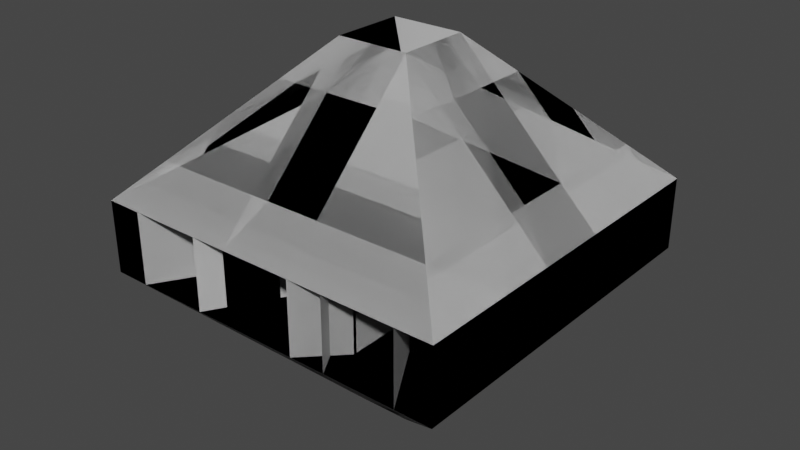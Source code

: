 # Source: Tiles3D.blend  (saved by Blender 3.5.10; exported with 4.5.12 LTS)
import bpy
from mathutils import Matrix  # noqa: F401  (used for matrix-valued properties, if any)

bpy.ops.wm.read_factory_settings(use_empty=True)
scene = bpy.context.scene
scene.name = 'Scene'

# ---- collections
col_templates = bpy.data.collections.new('_Templates'); scene.collection.children.link(col_templates)
col_t_009 = bpy.data.collections.new('T.009'); col_templates.children.link(col_t_009)
col_t_000 = bpy.data.collections.new('T.000'); scene.collection.children.link(col_t_000)
col_t_001 = bpy.data.collections.new('T.001'); scene.collection.children.link(col_t_001)
col_t_019 = bpy.data.collections.new('T.019'); scene.collection.children.link(col_t_019)
col_t_020 = bpy.data.collections.new('T.020'); scene.collection.children.link(col_t_020)
col_t_002 = bpy.data.collections.new('T.002'); scene.collection.children.link(col_t_002)
col_t_036 = bpy.data.collections.new('T.036'); scene.collection.children.link(col_t_036)
col_t_037 = bpy.data.collections.new('T.037'); scene.collection.children.link(col_t_037)
col_t_003 = bpy.data.collections.new('T.003'); scene.collection.children.link(col_t_003)
col_t_029 = bpy.data.collections.new('T.029'); scene.collection.children.link(col_t_029)
col_t_031 = bpy.data.collections.new('T.031'); scene.collection.children.link(col_t_031)
col_t_035 = bpy.data.collections.new('T.035'); scene.collection.children.link(col_t_035)
col_t_032 = bpy.data.collections.new('T.032'); scene.collection.children.link(col_t_032)
col_t_034 = bpy.data.collections.new('T.034'); scene.collection.children.link(col_t_034)
col_t_033 = bpy.data.collections.new('T.033'); scene.collection.children.link(col_t_033)
col_t_030 = bpy.data.collections.new('T.030'); scene.collection.children.link(col_t_030)
col_t_004 = bpy.data.collections.new('T.004'); scene.collection.children.link(col_t_004)
col_t_005 = bpy.data.collections.new('T.005'); scene.collection.children.link(col_t_005)
col_t_021 = bpy.data.collections.new('T.021'); scene.collection.children.link(col_t_021)
col_t_006 = bpy.data.collections.new('T.006'); scene.collection.children.link(col_t_006)
col_t_007 = bpy.data.collections.new('T.007'); scene.collection.children.link(col_t_007)
col_t_022 = bpy.data.collections.new('T.022'); scene.collection.children.link(col_t_022)
col_t_008 = bpy.data.collections.new('T.008'); scene.collection.children.link(col_t_008)
col_t_010 = bpy.data.collections.new('T.010'); scene.collection.children.link(col_t_010)
col_t_011 = bpy.data.collections.new('T.011'); scene.collection.children.link(col_t_011)
col_t_012 = bpy.data.collections.new('T.012'); scene.collection.children.link(col_t_012)
col_t_013 = bpy.data.collections.new('T.013'); scene.collection.children.link(col_t_013)
col_t_023 = bpy.data.collections.new('T.023'); scene.collection.children.link(col_t_023)
col_t_026 = bpy.data.collections.new('T.026'); scene.collection.children.link(col_t_026)
col_t_025 = bpy.data.collections.new('T.025'); scene.collection.children.link(col_t_025)
col_t_024 = bpy.data.collections.new('T.024'); scene.collection.children.link(col_t_024)
col_t_014 = bpy.data.collections.new('T.014'); scene.collection.children.link(col_t_014)
col_t_015 = bpy.data.collections.new('T.015'); scene.collection.children.link(col_t_015)
col_t_016 = bpy.data.collections.new('T.016'); scene.collection.children.link(col_t_016)
col_t_027 = bpy.data.collections.new('T.027'); scene.collection.children.link(col_t_027)
col_t_028 = bpy.data.collections.new('T.028'); scene.collection.children.link(col_t_028)
col_t_017 = bpy.data.collections.new('T.017'); scene.collection.children.link(col_t_017)
col_t_018 = bpy.data.collections.new('T.018'); scene.collection.children.link(col_t_018)

# ---- world
world_world = bpy.data.worlds.new('World'); scene.world = world_world
world_world.use_nodes = True; world_world.node_tree.nodes.clear()
_N = world_world.node_tree.nodes; _L = world_world.node_tree.links
n0 = _N.new('ShaderNodeOutputWorld'); n0.name = 'World Output'; n0.location = (300, 300)
n1 = _N.new('ShaderNodeBackground'); n1.name = 'Background'; n1.location = (10, 300)
n1.inputs[0].default_value = (0.05088, 0.05088, 0.05088, 1.0)
_L.new(n1.outputs[0], n0.inputs[0])
n0.is_active_output = True
world_world.color = (0.05088, 0.05088, 0.05088)
world_world.use_sun_shadow = False
world_world.sun_shadow_jitter_overblur = 0.0

# ---- meshes
me_cube_015 = bpy.data.meshes.new('Cube.015')
me_cube_015.from_pydata([(-0.5, -2.5, -0.5), (-0.5, -2.5, 0.5), (-0.5, 2.5, -0.5), (-0.5, 2.5, 0.5), (0.5, -2.5, -0.5), (0.5, -2.5, 0.5), (0.5, 2.5, -0.5), (0.5, 2.5, 0.5), (-0.5, -0.5, -0.5), (0.5, -0.5, -0.5), (-0.5, -0.5, 0.5), (0.5, -0.5, 0.5), (-0.5, 0.5, -0.5), (0.5, 0.5, -0.5), (-0.5, 0.5, 0.5), (0.5, 0.5, 0.5), (2.5, -0.5, -0.5), (2.5, -0.5, 0.5), (-2.5, -0.5, -0.5), (-2.5, -0.5, 0.5), (2.5, 0.5, -0.5), (2.5, 0.5, 0.5), (-2.5, 0.5, -0.5), (-2.5, 0.5, 0.5)], [(2, 3), (0, 1), (3, 7), (1, 5), (2, 6), (0, 4), (4, 5), (6, 7), (10, 11), (8, 9), (11, 15), (9, 13), (10, 14), (8, 12), (12, 13), (14, 15), (18, 19), (16, 17), (19, 23), (17, 21), (18, 22), (16, 20), (20, 21), (22, 23)], [])
_uv = me_cube_015.uv_layers.new(name='UVMap')
_uv.uv.foreach_set('vector', [])
me_cube_015.update()
me_cube_021 = bpy.data.meshes.new('Cube.021')
me_cube_021.from_pydata([(-0.5, -0.5, 0.5), (0.5, -0.5, 0.5), (-0.5, 0.5, 0.5), (0.5, 0.5, 0.5), (-0.5, -0.5, 2.5), (0.5, -0.5, 2.5), (-0.5, 0.5, 2.5), (0.5, 0.5, 2.5)], [], [(2, 0, 4, 6), (1, 0, 4, 5), (3, 2, 6, 7), (3, 1, 5, 7)])
_uv = me_cube_021.uv_layers.new(name='UVMap')
_uv.uv.foreach_set('vector', [0.0, 0.0, 0.0, 0.0, 0.0, 0.0, 0.0, 0.0, 0.0, 0.0, 0.0, 0.0, 0.0, 0.0, 0.0, 0.0, 0.0, 0.0, 0.0, 0.0, 0.0, 0.0, 0.0, 0.0, 0.0, 0.0, 0.0, 0.0, 0.0, 0.0, 0.0, 0.0])
me_cube_021.update()
me_cube_010 = bpy.data.meshes.new('Cube.010')
me_cube_010.from_pydata([(-2.5, 0.5, -0.5), (-2.5, 0.5, 0.5), (-2.0, 2.5, -0.5), (-2.0, 2.5, 0.5), (-2.5, -0.5, -0.5), (-2.5, -0.5, 0.5), (-1.0, 2.5, -0.5), (-1.0, 2.5, 0.5), (-1.974, 1.833, -0.5), (-2.201, 0.9716, -0.5), (-2.201, 0.9716, 0.5), (-1.974, 1.833, 0.5), (-1.79, 0.3498, -0.5), (-1.307, 1.5, -0.5), (-1.307, 1.5, 0.5), (-1.79, 0.3498, 0.5), (-2.047, 1.375, -0.5), (-2.047, 1.375, 0.5), (-1.464, 0.9523, -0.5), (-1.464, 0.9523, 0.5)], [], [(8, 11, 3, 2), (12, 15, 5, 4), (9, 12, 4, 0), (15, 10, 1, 5), (7, 3, 11, 14), (19, 17, 10, 15), (2, 6, 13, 8), (16, 18, 12, 9), (6, 7, 14, 13), (18, 19, 15, 12), (0, 1, 10, 9), (16, 17, 11, 8), (9, 10, 17, 16), (13, 14, 19, 18), (8, 13, 18, 16), (14, 11, 17, 19)])
_uv = me_cube_010.uv_layers.new(name='UVMap')
_uv.uv.foreach_set('vector', [0.375, 0.1667, 0.625, 0.1667, 0.625, 0.25, 0.375, 0.25, 0.375, 0.6667, 0.625, 0.6667, 0.625, 0.75, 0.375, 0.75, 0.125, 0.6667, 0.375, 0.6667, 0.375, 0.75, 0.125, 0.75, 0.625, 0.6667, 0.875, 0.6667, 0.875, 0.75, 0.625, 0.75, 0.625, 0.5, 0.875, 0.5, 0.875, 0.5833, 0.625, 0.5833, 0.625, 0.625, 0.875, 0.625, 0.875, 0.6667, 0.625, 0.6667, 0.125, 0.5, 0.375, 0.5, 0.375, 0.5833, 0.125, 0.5833, 0.125, 0.625, 0.375, 0.625, 0.375, 0.6667, 0.125, 0.6667, 0.375, 0.5, 0.625, 0.5, 0.625, 0.5833, 0.375, 0.5833, 0.375, 0.625, 0.625, 0.625, 0.625, 0.6667, 0.375, 0.6667, 0.375, 0.0, 0.625, 0.0, 0.625, 0.08333, 0.375, 0.08333, 0.375, 0.125, 0.625, 0.125, 0.625, 0.1667, 0.375, 0.1667, 0.375, 0.08333, 0.625, 0.08333, 0.625, 0.125, 0.375, 0.125, 0.375, 0.5833, 0.625, 0.5833, 0.625, 0.625, 0.375, 0.625, 0.125, 0.5833, 0.375, 0.5833, 0.375, 0.625, 0.125, 0.625, 0.625, 0.5833, 0.875, 0.5833, 0.875, 0.625, 0.625, 0.625])
me_cube_010.update()
me_cube_002 = bpy.data.meshes.new('Cube.002')
me_cube_002.from_pydata([(-2.5, -2.5, -0.5), (-2.5, -2.5, 0.5), (-2.5, 2.5, -0.5), (-2.5, 2.5, 0.5), (2.5, -2.5, -0.5), (2.5, -2.5, 0.5), (2.5, 2.5, -0.5), (2.5, 2.5, 0.5)], [], [(0, 1, 3, 2), (6, 7, 5, 4), (2, 6, 4, 0), (7, 3, 1, 5)])
_uv = me_cube_002.uv_layers.new(name='UVMap')
_uv.uv.foreach_set('vector', [0.375, 0.0, 0.625, 0.0, 0.625, 0.25, 0.375, 0.25, 0.375, 0.5, 0.625, 0.5, 0.625, 0.75, 0.375, 0.75, 0.125, 0.5, 0.375, 0.5, 0.375, 0.75, 0.125, 0.75, 0.625, 0.5, 0.875, 0.5, 0.875, 0.75, 0.625, 0.75])
me_cube_002.update()
me_cube_001 = bpy.data.meshes.new('Cube.001')
me_cube_001.from_pydata([(-2.5, -2.5, -0.5), (-2.5, -2.5, 0.5), (-2.5, 2.5, -0.5), (-2.5, 2.5, 0.5), (2.5, -2.5, -0.5), (2.5, -2.5, 0.5), (2.5, 2.5, -0.5), (2.5, 2.5, 0.5), (-0.5, 0.5, -2.5), (0.5, 0.5, -2.5), (-0.5, -0.5, -2.5), (0.5, -0.5, -2.5), (-0.5, 0.5, 2.5), (-0.5, -0.5, 2.5), (0.5, -0.5, 2.5), (0.5, 0.5, 2.5)], [(3, 12), (1, 13)], [(0, 1, 3, 2), (6, 7, 5, 4), (9, 8, 2, 6), (6, 4, 11, 9), (14, 5, 7, 15), (15, 7, 3, 1, 5, 14, 13, 12), (0, 2, 8, 10), (4, 0, 10, 11)])
_uv = me_cube_001.uv_layers.new(name='UVMap')
_uv.uv.foreach_set('vector', [0.375, 0.0, 0.625, 0.0, 0.625, 0.25, 0.375, 0.25, 0.375, 0.5, 0.625, 0.5, 0.625, 0.75, 0.375, 0.75, 0.275, 0.6, 0.225, 0.6, 0.0, 0.0, 0.375, 0.5, 0.375, 0.5, 0.375, 0.75, 0.275, 0.65, 0.275, 0.6, 0.725, 0.65, 0.625, 0.75, 0.625, 0.5, 0.725, 0.6, 0.725, 0.6, 0.625, 0.5, 0.875, 0.5, 0.875, 0.75, 0.625, 0.75, 0.725, 0.65, 0.775, 0.65, 0.775, 0.6, 0.375, 0.0, 0.0, 0.0, 0.225, 0.6, 0.225, 0.65, 0.375, 0.75, 0.375, 0.0, 0.225, 0.65, 0.275, 0.65])
me_cube_001.update()
me_cube_003 = bpy.data.meshes.new('Cube.003')
me_cube_003.from_pydata([(-0.5, -2.5, -0.5), (-0.5, -2.5, 0.5), (-0.5, 2.5, -0.5), (-0.5, 2.5, 0.5), (0.5, -2.5, -0.5), (0.5, -2.5, 0.5), (0.5, 2.5, -0.5), (0.5, 2.5, 0.5)], [], [(0, 1, 3, 2), (6, 7, 5, 4), (2, 6, 4, 0), (7, 3, 1, 5)])
_uv = me_cube_003.uv_layers.new(name='UVMap')
_uv.uv.foreach_set('vector', [0.375, 0.0, 0.625, 0.0, 0.625, 0.25, 0.375, 0.25, 0.375, 0.5, 0.625, 0.5, 0.625, 0.75, 0.375, 0.75, 0.125, 0.5, 0.375, 0.5, 0.375, 0.75, 0.125, 0.75, 0.625, 0.5, 0.875, 0.5, 0.875, 0.75, 0.625, 0.75])
me_cube_003.update()
me_cube_032 = bpy.data.meshes.new('Cube.032')
me_cube_032.from_pydata([(0.5, 2.5, -0.5), (-2.5, 0.5, -0.5), (0.5, 2.5, 0.5), (-2.5, 0.5, 0.5), (0.5, -2.5, -0.5), (0.5, -2.5, 0.5), (-0.5, 2.5, -0.5), (-2.5, -0.5, -0.5), (-0.5, 2.5, 0.5), (-2.5, -0.5, 0.5), (-0.5, -2.5, -0.5), (-0.5, -2.5, 0.5), (-1.167, 1.833, -0.5), (-1.833, 1.167, -0.5), (-1.833, 1.167, 0.5), (-1.167, 1.833, 0.5), (-1.5, 0.5, -0.5), (-0.5, 1.5, -0.5), (-0.5, 1.5, 0.5), (-1.5, 0.5, 0.5)], [], [(0, 2, 5, 4), (17, 10, 11, 18), (4, 10, 17, 0), (17, 6, 0), (18, 11, 5, 2), (18, 2, 8), (12, 15, 8, 6), (16, 19, 9, 7), (13, 16, 7, 1), (19, 14, 3, 9), (8, 15, 18), (15, 14, 19, 18), (12, 6, 17), (12, 17, 16, 13), (18, 19, 16, 17), (1, 3, 14, 13), (13, 14, 15, 12)])
me_cube_032.polygons.foreach_set('material_index', [0, 0, 0, 0, 0, 0, 3456, 3456, 3456, 3456, 3456, 3456, 3456, 3456, 3456, 3456, 3456])
_uv = me_cube_032.uv_layers.new(name='UVMap')
_uv.uv.foreach_set('vector', [0.375, 0.0, 0.625, 0.0, 0.625, 0.25, 0.375, 0.25, 0.375, 0.7, 0.375, 0.5, 0.625, 0.5, 0.625, 0.7, 0.125, 0.5, 0.375, 0.5, 0.375, 0.7, 0.125, 0.75, 0.375, 0.7, 0.375, 0.75, 0.125, 0.75, 0.625, 0.7, 0.625, 0.5, 0.875, 0.5, 0.875, 0.75, 0.625, 0.7, 0.875, 0.75, 0.625, 0.75, 0.375, 0.1667, 0.625, 0.1667, 0.625, 0.25, 0.375, 0.25, 0.375, 0.6667, 0.625, 0.6667, 0.625, 0.75, 0.375, 0.75, 0.125, 0.6667, 0.375, 0.6667, 0.375, 0.75, 0.125, 0.75, 0.625, 0.6667, 0.875, 0.6667, 0.875, 0.75, 0.625, 0.75, 0.875, 0.5, 0.875, 0.5833, 0.625, 0.5833, 0.875, 0.5833, 0.875, 0.6667, 0.625, 0.6667, 0.625, 0.5833, 0.125, 0.5833, 0.125, 0.5, 0.375, 0.5833, 0.125, 0.5833, 0.375, 0.5833, 0.375, 0.6667, 0.125, 0.6667, 0.625, 0.5833, 0.625, 0.6667, 0.375, 0.6667, 0.375, 0.5833, 0.375, 0.0, 0.625, 0.0, 0.625, 0.08333, 0.375, 0.08333, 0.375, 0.08333, 0.625, 0.08333, 0.625, 0.1667, 0.375, 0.1667])
me_cube_032.update()
me_cube_039 = bpy.data.meshes.new('Cube.039')
me_cube_039.from_pydata([(0.5, 2.5, -0.5), (-2.5, 0.5, -0.5), (0.5, 2.5, 0.5), (-2.5, 0.5, 0.5), (2.5, -2.5, -0.5), (2.5, -2.5, 0.5), (-0.5, 2.5, -0.5), (-2.5, -0.5, -0.5), (-0.5, 2.5, 0.5), (-2.5, -0.5, 0.5), (-2.5, -2.5, -0.5), (-2.5, -2.5, 0.5), (-1.167, 1.833, -0.5), (-1.833, 1.167, -0.5), (-1.833, 1.167, 0.5), (-1.167, 1.833, 0.5), (-1.5, 0.5, -0.5), (-1.456, -0.4117, -0.5), (-1.456, -0.4117, 0.5), (-1.5, 0.5, 0.5)], [], [(0, 2, 5, 4), (17, 10, 11, 18), (4, 10, 17, 0), (17, 6, 0), (18, 11, 5, 2), (18, 2, 8), (12, 15, 8, 6), (16, 19, 9, 7), (13, 16, 7, 1), (19, 14, 3, 9), (8, 15, 18), (15, 14, 19, 18), (12, 6, 17), (12, 17, 16, 13), (18, 19, 16, 17), (1, 3, 14, 13), (13, 14, 15, 12)])
me_cube_039.polygons.foreach_set('material_index', [0, 0, 0, 0, 0, 0, 3456, 3456, 3456, 3456, 3456, 3456, 3456, 3456, 3456, 3456, 3456])
_uv = me_cube_039.uv_layers.new(name='UVMap')
_uv.uv.foreach_set('vector', [0.375, 0.0, 0.625, 0.0, 0.625, 0.25, 0.375, 0.25, 0.375, 0.6044, 0.375, 0.5, 0.625, 0.5, 0.625, 0.6044, 0.125, 0.5, 0.375, 0.5, 0.375, 0.6044, 0.125, 0.75, 0.375, 0.6044, 0.375, 0.75, 0.125, 0.75, 0.625, 0.6044, 0.625, 0.5, 0.875, 0.5, 0.875, 0.75, 0.625, 0.6044, 0.875, 0.75, 0.625, 0.75, 0.375, 0.1667, 0.625, 0.1667, 0.625, 0.25, 0.375, 0.25, 0.375, 0.6667, 0.625, 0.6667, 0.625, 0.75, 0.375, 0.75, 0.125, 0.6667, 0.375, 0.6667, 0.375, 0.75, 0.125, 0.75, 0.625, 0.6667, 0.875, 0.6667, 0.875, 0.75, 0.625, 0.75, 0.875, 0.5, 0.875, 0.5833, 0.625, 0.7028, 0.875, 0.5833, 0.875, 0.6667, 0.625, 0.6667, 0.625, 0.7028, 0.125, 0.5833, 0.125, 0.5, 0.375, 0.7028, 0.125, 0.5833, 0.375, 0.7028, 0.375, 0.6667, 0.125, 0.6667, 0.625, 0.7028, 0.625, 0.6667, 0.375, 0.6667, 0.375, 0.7028, 0.375, 0.0, 0.625, 0.0, 0.625, 0.08333, 0.375, 0.08333, 0.375, 0.08333, 0.625, 0.08333, 0.625, 0.1667, 0.375, 0.1667])
me_cube_039.update()
me_cube_004 = bpy.data.meshes.new('Cube.004')
me_cube_004.from_pydata([(1.0, -2.5, -0.5), (1.0, -2.5, 0.5), (-0.5, 2.5, -0.5), (-0.5, 2.5, 0.5), (2.0, -2.5, -0.5), (2.0, -2.5, 0.5), (0.5, 2.5, -0.5), (0.5, 2.5, 0.5), (-0.5, 0.0, -0.5), (-0.5, 0.0, 0.5), (0.5, 0.0, -0.5), (0.5, 0.0, 0.5), (-2.0, -2.5, -0.5), (-2.0, -2.5, 0.5), (-1.0, -2.5, -0.5), (-1.0, -2.5, 0.5), (0.0, -0.8066, 0.5), (0.0, -0.8066, -0.5)], [], [(8, 9, 3, 2), (7, 3, 9, 11), (2, 6, 10, 8), (6, 7, 11, 10), (11, 9, 16), (15, 16, 9, 13), (14, 17, 16, 15), (0, 1, 16, 17), (1, 5, 11, 16), (4, 10, 11, 5), (0, 17, 10, 4), (14, 12, 8, 17), (12, 13, 9, 8), (8, 10, 17)])
_uv = me_cube_004.uv_layers.new(name='UVMap')
_uv.uv.foreach_set('vector', [0.375, 0.125, 0.625, 0.125, 0.625, 0.25, 0.375, 0.25, 0.625, 0.5, 0.875, 0.5, 0.875, 0.625, 0.625, 0.625, 0.125, 0.5, 0.375, 0.5, 0.375, 0.625, 0.125, 0.625, 0.375, 0.5, 0.625, 0.5, 0.625, 0.625, 0.375, 0.625, 0.625, 0.625, 0.875, 0.625, 0.0, 0.0, 0.0, 0.0, 0.0, 0.0, 0.875, 0.625, 0.0, 0.0, 0.0, 0.0, 0.0, 0.0, 0.0, 0.0, 0.0, 0.0, 0.0, 0.0, 0.0, 0.0, 0.0, 0.0, 0.0, 0.0, 0.0, 0.0, 0.0, 0.0, 0.625, 0.625, 0.0, 0.0, 0.0, 0.0, 0.375, 0.625, 0.625, 0.625, 0.0, 0.0, 0.0, 0.0, 0.0, 0.0, 0.375, 0.625, 0.0, 0.0, 0.0, 0.0, 0.0, 0.0, 0.0, 0.0, 0.0, 0.0, 0.0, 0.0, 0.0, 0.0, 0.625, 0.125, 0.0, 0.0, 0.0, 0.0, 0.375, 0.625, 0.0, 0.0])
me_cube_004.update()
me_cube_022 = bpy.data.meshes.new('Cube.022')
me_cube_022.from_pydata([(2.5, -0.5, -0.5), (2.5, -0.5, 0.5), (-0.5, 2.5, -0.5), (-0.5, 2.5, 0.5), (2.5, 0.5, -0.5), (2.5, 0.5, 0.5), (0.5, 2.5, -0.5), (0.5, 2.5, 0.5), (-0.5, 2.0, -0.5), (-0.5, 2.0, 0.5), (0.5, 2.0, -0.5), (0.5, 2.0, 0.5), (-2.5, 0.5, -0.5), (-2.5, 0.5, 0.5), (-2.5, -0.5, -0.5), (-2.5, -0.5, 0.5), (0.0, 1.193, 0.5), (0.0, 1.193, -0.5), (-1.5, 1.5, 0.5), (-1.5, 1.5, -0.5), (-1.25, 0.5967, 0.5), (-1.25, 0.5967, -0.5), (1.5, 1.5, -0.5), (1.5, 1.5, 0.5), (1.25, 0.5967, 0.5), (1.25, 0.5967, -0.5), (-0.5, -2.5, -0.5), (-0.5, -2.5, 0.5), (0.5, -2.5, -0.5), (0.5, -2.5, 0.5)], [], [(8, 9, 3, 2), (7, 3, 9, 11), (2, 6, 10, 8), (6, 7, 11, 10), (11, 9, 16), (20, 16, 9, 18), (24, 23, 11, 16), (22, 10, 11, 23), (25, 17, 10, 22), (21, 19, 8, 17), (19, 18, 9, 8), (8, 10, 17), (12, 13, 18, 19), (14, 12, 19, 21), (14, 21, 20, 15), (15, 20, 18, 13), (0, 25, 22, 4), (4, 22, 23, 5), (1, 5, 23, 24), (0, 1, 24, 25), (27, 29, 24, 16, 20), (26, 21, 17, 25, 28), (26, 27, 20, 21), (24, 29, 28, 25)])
_uv = me_cube_022.uv_layers.new(name='UVMap')
_uv.uv.foreach_set('vector', [0.375, 0.125, 0.625, 0.125, 0.625, 0.25, 0.375, 0.25, 0.625, 0.5, 0.875, 0.5, 0.875, 0.625, 0.625, 0.625, 0.125, 0.5, 0.375, 0.5, 0.375, 0.625, 0.125, 0.625, 0.375, 0.5, 0.625, 0.5, 0.625, 0.625, 0.375, 0.625, 0.625, 0.625, 0.875, 0.625, 0.0, 0.0, 0.0, 0.0, 0.0, 0.0, 0.875, 0.625, 0.4375, 0.3125, 0.0, 0.0, 0.3125, 0.3125, 0.625, 0.625, 0.0, 0.0, 0.1875, 0.3125, 0.375, 0.625, 0.625, 0.625, 0.3125, 0.3125, 0.0, 0.0, 0.0, 0.0, 0.375, 0.625, 0.1875, 0.3125, 0.0, 0.0, 0.0, 0.0, 0.0, 0.0, 0.0, 0.0, 0.0, 0.0, 0.3125, 0.0625, 0.625, 0.125, 0.0, 0.0, 0.0, 0.0, 0.375, 0.625, 0.0, 0.0, 0.0, 0.0, 0.0, 0.0, 0.3125, 0.0625, 0.0, 0.0, 0.0, 0.0, 0.0, 0.0, 0.0, 0.0, 0.0, 0.0, 0.0, 0.0, 0.0, 0.0, 0.0, 0.0, 0.0, 0.0, 0.0, 0.0, 0.0, 0.0, 0.4375, 0.3125, 0.0, 0.0, 0.0, 0.0, 0.0, 0.0, 0.1875, 0.3125, 0.0, 0.0, 0.0, 0.0, 0.1875, 0.3125, 0.3125, 0.3125, 0.0, 0.0, 0.0, 0.0, 0.0, 0.0, 0.3125, 0.3125, 0.0, 0.0, 0.0, 0.0, 0.0, 0.0, 0.0, 0.0, 0.0, 0.0, 0.0, 0.0, 0.0, 0.0, 0.0, 0.0, 0.0, 0.0, 0.0, 0.0, 0.0, 0.0, 0.0, 0.0, 0.0, 0.0, 0.0, 0.0, 0.0, 0.0, 0.0, 0.0, 0.0, 0.0, 0.0, 0.0, 0.0, 0.0, 0.0, 0.0, 0.0, 0.0, 0.0, 0.0, 0.0, 0.0])
me_cube_022.update()
me_cube_033 = bpy.data.meshes.new('Cube.033')
me_cube_033.from_pydata([(2.5, -0.5, -0.5), (2.5, -0.5, 0.5), (-0.5, 2.5, -0.5), (-0.5, 2.5, 0.5), (2.5, 0.5, -0.5), (2.5, 0.5, 0.5), (0.5, 2.5, -0.5), (0.5, 2.5, 0.5), (-0.5, 2.0, -0.5), (-0.5, 2.0, 0.5), (0.5, 2.0, -0.5), (0.5, 2.0, 0.5), (-2.5, 0.5, -0.5), (-2.5, 0.5, 0.5), (-2.5, -0.5, -0.5), (-2.5, -0.5, 0.5), (0.0, 1.193, 1.758), (0.0, 0.2058, 0.4639), (-1.5, 1.5, 0.5), (-1.5, 1.5, -0.5), (-1.25, 0.5967, 0.5), (-1.25, 0.5967, -0.5), (1.5, 1.5, -0.5), (1.5, 1.5, 0.5), (1.25, 0.5967, 0.5), (1.25, 0.5967, -0.5), (-0.5, -0.5, 2.5), (-0.5, 0.5, 2.5), (0.5, -0.5, 2.5), (0.5, 0.5, 2.5), (0.0, 2.1, 0.7123), (0.0, 2.5, 0.5)], [(8, 21), (10, 25)], [(8, 9, 3, 2), (31, 30, 11, 7), (2, 6, 10, 8), (6, 7, 11, 10), (30, 16, 11), (20, 16, 9, 18), (24, 23, 11, 16), (22, 10, 11, 23), (25, 17, 10, 22), (21, 19, 8, 17), (19, 18, 9, 8), (8, 10, 17), (12, 13, 18, 19), (14, 12, 19, 21), (14, 21, 20, 15), (15, 20, 18, 13), (0, 25, 22, 4), (4, 22, 23, 5), (1, 5, 23, 24), (0, 1, 24, 25), (26, 17, 28), (20, 21, 26), (29, 28, 24), (24, 16, 29), (20, 27, 16), (27, 29, 16), (17, 25, 28), (21, 17, 26), (16, 30, 9), (3, 9, 30, 31), (27, 20, 26), (25, 24, 28)])
_uv = me_cube_033.uv_layers.new(name='UVMap')
_uv.uv.foreach_set('vector', [0.375, 0.125, 0.625, 0.125, 0.625, 0.25, 0.375, 0.25, 0.0, 0.0, 0.75, 0.625, 0.625, 0.625, 0.625, 0.5, 0.125, 0.5, 0.375, 0.5, 0.375, 0.625, 0.125, 0.625, 0.375, 0.5, 0.625, 0.5, 0.625, 0.625, 0.375, 0.625, 0.75, 0.625, 0.0, 0.0, 0.625, 0.625, 0.0, 0.0, 0.0, 0.0, 0.875, 0.625, 0.4375, 0.3125, 0.0, 0.0, 0.3125, 0.3125, 0.625, 0.625, 0.0, 0.0, 0.1875, 0.3125, 0.375, 0.625, 0.625, 0.625, 0.3125, 0.3125, 0.0, 0.0, 0.0, 0.0, 0.375, 0.625, 0.1875, 0.3125, 0.0, 0.0, 0.0, 0.0, 0.0, 0.0, 0.0, 0.0, 0.0, 0.0, 0.3125, 0.0625, 0.625, 0.125, 0.0, 0.0, 0.0, 0.0, 0.375, 0.625, 0.0, 0.0, 0.0, 0.0, 0.0, 0.0, 0.3125, 0.0625, 0.0, 0.0, 0.0, 0.0, 0.0, 0.0, 0.0, 0.0, 0.0, 0.0, 0.0, 0.0, 0.0, 0.0, 0.0, 0.0, 0.0, 0.0, 0.0, 0.0, 0.0, 0.0, 0.4375, 0.3125, 0.0, 0.0, 0.0, 0.0, 0.0, 0.0, 0.1875, 0.3125, 0.0, 0.0, 0.0, 0.0, 0.1875, 0.3125, 0.3125, 0.3125, 0.0, 0.0, 0.0, 0.0, 0.0, 0.0, 0.3125, 0.3125, 0.0, 0.0, 0.0, 0.0, 0.0, 0.0, 0.0, 0.0, 0.0, 0.0, 0.0, 0.0, 0.0, 0.0, 0.0, 0.0, 0.0, 0.0, 0.0, 0.0, 0.0, 0.0, 0.0, 0.0, 0.0, 0.0, 0.0, 0.0, 0.0, 0.0, 0.0, 0.0, 0.0, 0.0, 0.0, 0.0, 0.0, 0.0, 0.0, 0.0, 0.0, 0.0, 0.0, 0.0, 0.0, 0.0, 0.0, 0.0, 0.0, 0.0, 0.0, 0.0, 0.0, 0.0, 0.0, 0.0, 0.0, 0.0, 0.0, 0.0, 0.75, 0.625, 0.875, 0.625, 0.625, 0.25, 0.875, 0.625, 0.75, 0.625, 0.0, 0.0, 0.0, 0.0, 0.0, 0.0, 0.0, 0.0, 0.0, 0.0, 0.0, 0.0, 0.0, 0.0])
me_cube_033.update()
me_cube_037 = bpy.data.meshes.new('Cube.037')
me_cube_037.from_pydata([(2.5, -0.5, 0.5), (-0.5, 2.5, 0.5), (2.5, 0.5, 0.5), (0.5, 2.5, 0.5), (-0.5, 2.0, 0.5), (0.5, 2.0, 0.5), (-2.5, 0.5, 0.5), (-2.5, -0.5, 0.5), (0.0, 1.116, 1.715), (-1.5, 1.5, 0.5), (-1.25, 0.5967, 0.5), (1.5, 1.5, 0.5), (1.25, 0.5967, 0.5), (-0.5, -0.5, 2.5), (-0.5, 0.5, 2.5), (0.5, -0.5, 2.5), (0.5, 0.5, 2.5), (-0.5, 2.0, 0.0), (-0.5, 2.5, 0.0), (0.5, 2.5, 0.0), (0.5, 2.0, 0.0), (1.5, 1.5, 0.0), (-1.5, 1.5, 0.0), (-2.5, 0.5, 0.0), (-1.25, 0.5967, 0.0), (-2.5, -0.5, 0.0), (2.5, 0.5, 0.0), (2.5, -0.5, 0.0), (1.25, 0.5967, 0.0), (-1.125, -0.002739, 0.0), (1.125, -0.002739, 0.0), (0.0, 2.09, 0.7084), (0.0, 2.5, 0.5)], [], [(17, 4, 1, 18), (32, 1, 4, 31), (19, 3, 5, 20), (8, 31, 4), (10, 8, 4, 9), (12, 11, 5, 8), (20, 5, 11, 21), (22, 9, 4, 17), (23, 6, 9, 22), (24, 10, 7, 25), (7, 10, 9, 6), (21, 11, 2, 26), (0, 2, 11, 12), (27, 0, 12, 28), (14, 16, 8), (15, 13, 29, 30), (14, 10, 13), (16, 15, 12), (12, 8, 16), (10, 14, 8), (5, 31, 8), (3, 32, 31, 5), (15, 30, 12), (28, 12, 30), (13, 10, 29), (24, 29, 10)])
_uv = me_cube_037.uv_layers.new(name='UVMap')
_uv.uv.foreach_set('vector', [0.5, 0.125, 0.625, 0.125, 0.625, 0.25, 0.5, 0.25, 0.0, 0.0, 0.625, 0.25, 0.875, 0.625, 0.75, 0.625, 0.5, 0.5, 0.625, 0.5, 0.625, 0.625, 0.5, 0.625, 0.0, 0.0, 0.75, 0.625, 0.875, 0.625, 0.0, 0.0, 0.0, 0.0, 0.875, 0.625, 0.4375, 0.3125, 0.0, 0.0, 0.3125, 0.3125, 0.625, 0.625, 0.0, 0.0, 0.5, 0.625, 0.625, 0.625, 0.3125, 0.3125, 0.25, 0.3125, 0.1562, 0.03125, 0.3125, 0.0625, 0.625, 0.125, 0.3125, 0.0625, 0.0, 0.0, 0.0, 0.0, 0.3125, 0.0625, 0.1562, 0.03125, 0.0, 0.0, 0.0, 0.0, 0.0, 0.0, 0.0, 0.0, 0.0, 0.0, 0.0, 0.0, 0.4375, 0.3125, 0.0, 0.0, 0.25, 0.3125, 0.3125, 0.3125, 0.0, 0.0, 0.0, 0.0, 0.0, 0.0, 0.0, 0.0, 0.3125, 0.3125, 0.0, 0.0, 0.0, 0.0, 0.0, 0.0, 0.0, 0.0, 0.0, 0.0, 0.0, 0.0, 0.0, 0.0, 0.0, 0.0, 0.0, 0.0, 0.0, 0.0, 0.0, 0.0, 0.0, 0.0, 0.0, 0.0, 0.0, 0.0, 0.0, 0.0, 0.0, 0.0, 0.0, 0.0, 0.0, 0.0, 0.0, 0.0, 0.0, 0.0, 0.0, 0.0, 0.0, 0.0, 0.0, 0.0, 0.0, 0.0, 0.625, 0.625, 0.75, 0.625, 0.0, 0.0, 0.625, 0.5, 0.0, 0.0, 0.75, 0.625, 0.625, 0.625, 0.0, 0.0, 0.0, 0.0, 0.0, 0.0, 0.0, 0.0, 0.0, 0.0, 0.0, 0.0, 0.0, 0.0, 0.0, 0.0, 0.0, 0.0, 0.0, 0.0, 0.0, 0.0, 0.0, 0.0])
me_cube_037.update()
me_cube_034 = bpy.data.meshes.new('Cube.034')
me_cube_034.from_pydata([(-0.5, 2.5, -0.5), (-0.5, 2.5, 0.5), (0.5, 2.5, -0.5), (0.5, 2.5, 0.5), (-0.5, 2.0, -0.5), (-0.5, 2.0, 0.5), (0.5, 2.0, -0.5), (0.5, 2.0, 0.5), (-2.5, 0.5, -0.5), (-2.5, 0.5, 0.5), (-2.5, -0.5, -0.5), (-2.5, -0.5, 0.5), (0.0, 1.193, 1.634), (0.0, 0.3768, 0.2862), (-1.5, 1.5, 0.5), (-1.5, 1.5, -0.5), (-1.25, 0.5967, 0.5), (-1.25, 0.5967, -0.5), (1.25, 0.5967, 0.5), (1.25, 0.5967, -0.5), (-0.5, -0.5, 2.5), (-0.5, 0.5, 2.5), (0.5, -0.5, 2.5), (0.5, 0.5, 2.5), (0.0, 2.5, 0.5), (0.0, 2.0, 0.7657)], [(4, 17)], [(4, 5, 1, 0), (24, 1, 5, 25), (0, 2, 6, 4), (2, 3, 7, 6), (12, 25, 5), (14, 16, 5), (19, 13, 6), (18, 7, 12), (17, 15, 4, 13), (15, 14, 5, 4), (4, 6, 13), (8, 9, 14, 15), (10, 8, 15, 17), (10, 17, 16, 11), (11, 16, 14, 9), (6, 7, 18, 19), (20, 13, 22), (20, 21, 16), (13, 19, 22), (17, 13, 20), (3, 24, 25, 7), (23, 12, 21), (18, 12, 23), (16, 21, 12), (23, 22, 18), (19, 18, 22), (16, 17, 20), (25, 12, 7), (12, 5, 16)])
_uv = me_cube_034.uv_layers.new(name='UVMap')
_uv.uv.foreach_set('vector', [0.375, 0.125, 0.625, 0.125, 0.625, 0.25, 0.375, 0.25, 0.75, 0.5, 0.875, 0.5, 0.875, 0.625, 0.75, 0.625, 0.125, 0.5, 0.375, 0.5, 0.375, 0.625, 0.125, 0.625, 0.375, 0.5, 0.625, 0.5, 0.625, 0.625, 0.375, 0.625, 0.0, 0.0, 0.75, 0.625, 0.875, 0.625, 0.4375, 0.3125, 0.0, 0.0, 0.625, 0.125, 0.0, 0.0, 0.0, 0.0, 0.375, 0.625, 0.0, 0.0, 0.625, 0.625, 0.0, 0.0, 0.0, 0.0, 0.0, 0.0, 0.0, 0.0, 0.0, 0.0, 0.0, 0.0, 0.3125, 0.0625, 0.625, 0.125, 0.0, 0.0, 0.0, 0.0, 0.375, 0.625, 0.0, 0.0, 0.0, 0.0, 0.0, 0.0, 0.3125, 0.0625, 0.0, 0.0, 0.0, 0.0, 0.0, 0.0, 0.0, 0.0, 0.0, 0.0, 0.0, 0.0, 0.0, 0.0, 0.0, 0.0, 0.0, 0.0, 0.0, 0.0, 0.0, 0.0, 0.4375, 0.3125, 0.0, 0.0, 0.375, 0.625, 0.625, 0.625, 0.0, 0.0, 0.0, 0.0, 0.0, 0.0, 0.0, 0.0, 0.0, 0.0, 0.0, 0.0, 0.0, 0.0, 0.0, 0.0, 0.0, 0.0, 0.0, 0.0, 0.0, 0.0, 0.0, 0.0, 0.0, 0.0, 0.0, 0.0, 0.625, 0.5, 0.75, 0.5, 0.75, 0.625, 0.625, 0.625, 0.0, 0.0, 0.0, 0.0, 0.0, 0.0, 0.0, 0.0, 0.0, 0.0, 0.0, 0.0, 0.0, 0.0, 0.0, 0.0, 0.0, 0.0, 0.0, 0.0, 0.0, 0.0, 0.0, 0.0, 0.0, 0.0, 0.0, 0.0, 0.0, 0.0, 0.0, 0.0, 0.0, 0.0, 0.0, 0.0, 0.75, 0.625, 0.0, 0.0, 0.625, 0.625, 0.0, 0.0, 0.625, 0.125, 0.0, 0.0])
me_cube_034.update()
me_cube_038 = bpy.data.meshes.new('Cube.038')
me_cube_038.from_pydata([(0.5, 2.5, -0.5), (0.5, 2.5, 0.5), (-0.5, 2.5, -0.5), (-0.5, 2.5, 0.5), (0.5, 2.0, -0.5), (0.5, 2.0, 0.5), (-0.5, 2.0, -0.5), (-0.5, 2.0, 0.5), (2.5, 0.5, -0.5), (2.5, 0.5, 0.5), (2.5, -0.5, -0.5), (2.5, -0.5, 0.5), (0.0, 1.193, 1.634), (0.0, 0.3768, 0.2862), (1.5, 1.5, 0.5), (1.5, 1.5, -0.5), (1.25, 0.5967, 0.5), (1.25, 0.5967, -0.5), (-1.25, 0.5967, 0.5), (-1.25, 0.5967, -0.5), (0.5, -0.5, 2.5), (0.5, 0.5, 2.5), (-0.5, -0.5, 2.5), (-0.5, 0.5, 2.5), (0.0, 2.5, 0.5), (0.0, 2.0, 0.7657)], [(4, 17)], [(4, 0, 1, 5), (24, 25, 5, 1), (0, 4, 6, 2), (2, 6, 7, 3), (25, 7, 12), (12, 16, 5), (19, 6, 13), (18, 12, 7), (17, 13, 4, 15), (15, 4, 5, 14), (4, 13, 6), (8, 15, 14, 9), (10, 17, 15, 8), (10, 11, 16, 17), (11, 9, 14, 16), (6, 19, 18, 7), (20, 22, 13), (20, 16, 21), (13, 22, 19), (17, 20, 13), (3, 7, 25, 24), (23, 21, 12), (18, 23, 12), (16, 12, 21), (23, 18, 22), (19, 22, 18), (16, 20, 17), (12, 5, 25), (14, 5, 16)])
_uv = me_cube_038.uv_layers.new(name='UVMap')
_uv.uv.foreach_set('vector', [0.375, 0.125, 0.375, 0.25, 0.625, 0.25, 0.625, 0.125, 0.75, 0.5, 0.75, 0.625, 0.875, 0.625, 0.875, 0.5, 0.125, 0.5, 0.125, 0.625, 0.375, 0.625, 0.375, 0.5, 0.375, 0.5, 0.375, 0.625, 0.625, 0.625, 0.625, 0.5, 0.75, 0.625, 0.625, 0.625, 0.0, 0.0, 0.0, 0.0, 0.0, 0.0, 0.875, 0.625, 0.0, 0.0, 0.375, 0.625, 0.0, 0.0, 0.0, 0.0, 0.0, 0.0, 0.625, 0.625, 0.0, 0.0, 0.0, 0.0, 0.0, 0.0, 0.0, 0.0, 0.0, 0.0, 0.0, 0.0, 0.625, 0.125, 0.3125, 0.0625, 0.0, 0.0, 0.0, 0.0, 0.375, 0.625, 0.0, 0.0, 0.0, 0.0, 0.3125, 0.0625, 0.0, 0.0, 0.0, 0.0, 0.0, 0.0, 0.0, 0.0, 0.0, 0.0, 0.0, 0.0, 0.0, 0.0, 0.0, 0.0, 0.0, 0.0, 0.0, 0.0, 0.0, 0.0, 0.4375, 0.3125, 0.0, 0.0, 0.375, 0.625, 0.0, 0.0, 0.0, 0.0, 0.625, 0.625, 0.0, 0.0, 0.0, 0.0, 0.0, 0.0, 0.0, 0.0, 0.0, 0.0, 0.0, 0.0, 0.0, 0.0, 0.0, 0.0, 0.0, 0.0, 0.0, 0.0, 0.0, 0.0, 0.0, 0.0, 0.625, 0.5, 0.625, 0.625, 0.75, 0.625, 0.75, 0.5, 0.0, 0.0, 0.0, 0.0, 0.0, 0.0, 0.0, 0.0, 0.0, 0.0, 0.0, 0.0, 0.0, 0.0, 0.0, 0.0, 0.0, 0.0, 0.0, 0.0, 0.0, 0.0, 0.0, 0.0, 0.0, 0.0, 0.0, 0.0, 0.0, 0.0, 0.0, 0.0, 0.0, 0.0, 0.0, 0.0, 0.0, 0.0, 0.875, 0.625, 0.75, 0.625, 0.4375, 0.3125, 0.875, 0.625, 0.0, 0.0])
me_cube_038.update()
me_cube_035 = bpy.data.meshes.new('Cube.035')
me_cube_035.from_pydata([(0.5, 2.5, 0.5), (-0.5, 2.5, 0.5), (0.5, 2.0, 0.5), (-0.5, 2.0, 0.5), (2.5, 0.5, 0.5), (2.5, -0.5, 0.5), (0.0, 1.193, 1.65), (1.5, 1.5, 0.5), (1.25, 0.5967, 0.5), (-1.25, 0.5967, 0.5), (0.5, -0.5, 2.5), (0.5, 0.5, 2.5), (-0.5, -0.5, 2.5), (-0.5, 0.5, 2.5), (0.5, 2.5, 0.0), (0.5, 2.0, 0.0), (-0.5, 2.0, 0.0), (-0.5, 2.5, 0.0), (1.5, 1.5, 0.0), (2.5, 0.5, 0.0), (2.5, -0.5, 0.0), (1.25, 0.5967, 0.0), (-1.25, 0.5967, 0.0), (0.9583, -0.002739, 0.0), (-0.08333, 0.4945, 0.0), (-1.125, -0.002739, 0.0), (0.0, 2.5, 0.5), (0.0, 2.0, 0.7701), (0.0, -0.5, 2.5)], [], [(14, 0, 2, 15), (26, 27, 2, 0), (16, 3, 1, 17), (6, 2, 27), (8, 7, 2, 6), (9, 6, 3), (15, 2, 7, 18), (18, 7, 4, 19), (20, 5, 8, 21), (5, 4, 7, 8), (22, 9, 3, 16), (8, 6, 11), (11, 10, 8), (22, 25, 9), (23, 8, 10), (21, 8, 23), (12, 9, 25), (13, 9, 12), (1, 3, 27, 26), (27, 3, 6), (11, 6, 13), (9, 13, 6), (28, 12, 25, 24), (10, 28, 24, 23)])
_uv = me_cube_035.uv_layers.new(name='UVMap')
_uv.uv.foreach_set('vector', [0.5, 0.25, 0.625, 0.25, 0.625, 0.125, 0.5, 0.125, 0.75, 0.5, 0.75, 0.625, 0.875, 0.625, 0.875, 0.5, 0.5, 0.625, 0.625, 0.625, 0.625, 0.5, 0.5, 0.5, 0.0, 0.0, 0.875, 0.625, 0.75, 0.625, 0.0, 0.0, 0.4375, 0.3125, 0.875, 0.625, 0.0, 0.0, 0.0, 0.0, 0.0, 0.0, 0.625, 0.625, 0.3125, 0.0625, 0.625, 0.125, 0.3125, 0.0625, 0.1562, 0.03125, 0.1562, 0.03125, 0.3125, 0.0625, 0.0, 0.0, 0.0, 0.0, 0.0, 0.0, 0.0, 0.0, 0.0, 0.0, 0.0, 0.0, 0.0, 0.0, 0.0, 0.0, 0.4375, 0.3125, 0.0, 0.0, 0.0, 0.0, 0.0, 0.0, 0.625, 0.625, 0.5, 0.625, 0.0, 0.0, 0.0, 0.0, 0.0, 0.0, 0.0, 0.0, 0.0, 0.0, 0.0, 0.0, 0.0, 0.0, 0.0, 0.0, 0.0, 0.0, 0.0, 0.0, 0.0, 0.0, 0.0, 0.0, 0.0, 0.0, 0.0, 0.0, 0.0, 0.0, 0.0, 0.0, 0.0, 0.0, 0.0, 0.0, 0.0, 0.0, 0.0, 0.0, 0.0, 0.0, 0.625, 0.5, 0.625, 0.625, 0.75, 0.625, 0.75, 0.5, 0.75, 0.625, 0.625, 0.625, 0.0, 0.0, 0.0, 0.0, 0.0, 0.0, 0.0, 0.0, 0.0, 0.0, 0.0, 0.0, 0.0, 0.0, 0.0, 0.0, 0.0, 0.0, 0.0, 0.0, 0.0, 0.0, 0.0, 0.0, 0.0, 0.0, 0.0, 0.0, 0.0, 0.0])
me_cube_035.update()
me_cube_031 = bpy.data.meshes.new('Cube.031')
me_cube_031.from_pydata([(2.5, -0.5, -0.5), (2.5, -0.5, 0.5), (-0.5, 2.5, -0.5), (-0.5, 2.5, 0.5), (2.5, 0.5, -0.5), (2.5, 0.5, 0.5), (0.5, 2.5, -0.5), (0.5, 2.5, 0.5), (-0.5, 2.0, -0.5), (-0.5, 2.0, 0.5), (0.5, 2.0, -0.5), (0.5, 2.0, 0.5), (-2.5, 0.5, -0.5), (-2.5, 0.5, 0.5), (-2.5, -0.5, -0.5), (-2.5, -0.5, 0.5), (0.0, 1.193, 0.5), (0.0, 1.193, -0.5), (-1.5, 1.5, 0.5), (-1.5, 1.5, -0.5), (-1.25, 0.5967, 0.5), (-1.25, 0.5967, -0.5), (1.5, 1.5, -0.5), (1.5, 1.5, 0.5), (1.25, 0.5967, 0.5), (1.25, 0.5967, -0.5)], [], [(8, 9, 3, 2), (7, 3, 9, 11), (2, 6, 10, 8), (6, 7, 11, 10), (11, 9, 16), (20, 16, 9, 18), (21, 17, 16, 20), (25, 24, 16, 17), (24, 23, 11, 16), (22, 10, 11, 23), (25, 17, 10, 22), (21, 19, 8, 17), (19, 18, 9, 8), (8, 10, 17), (12, 13, 18, 19), (14, 12, 19, 21), (14, 21, 20, 15), (15, 20, 18, 13), (0, 25, 22, 4), (4, 22, 23, 5), (1, 5, 23, 24), (0, 1, 24, 25)])
_uv = me_cube_031.uv_layers.new(name='UVMap')
_uv.uv.foreach_set('vector', [0.375, 0.125, 0.625, 0.125, 0.625, 0.25, 0.375, 0.25, 0.625, 0.5, 0.875, 0.5, 0.875, 0.625, 0.625, 0.625, 0.125, 0.5, 0.375, 0.5, 0.375, 0.625, 0.125, 0.625, 0.375, 0.5, 0.625, 0.5, 0.625, 0.625, 0.375, 0.625, 0.625, 0.625, 0.875, 0.625, 0.0, 0.0, 0.0, 0.0, 0.0, 0.0, 0.875, 0.625, 0.4375, 0.3125, 0.0, 0.0, 0.0, 0.0, 0.0, 0.0, 0.0, 0.0, 0.0, 0.0, 0.0, 0.0, 0.0, 0.0, 0.0, 0.0, 0.0, 0.0, 0.3125, 0.3125, 0.625, 0.625, 0.0, 0.0, 0.1875, 0.3125, 0.375, 0.625, 0.625, 0.625, 0.3125, 0.3125, 0.0, 0.0, 0.0, 0.0, 0.375, 0.625, 0.1875, 0.3125, 0.0, 0.0, 0.0, 0.0, 0.0, 0.0, 0.0, 0.0, 0.0, 0.0, 0.3125, 0.0625, 0.625, 0.125, 0.0, 0.0, 0.0, 0.0, 0.375, 0.625, 0.0, 0.0, 0.0, 0.0, 0.0, 0.0, 0.3125, 0.0625, 0.0, 0.0, 0.0, 0.0, 0.0, 0.0, 0.0, 0.0, 0.0, 0.0, 0.0, 0.0, 0.0, 0.0, 0.0, 0.0, 0.0, 0.0, 0.0, 0.0, 0.0, 0.0, 0.4375, 0.3125, 0.0, 0.0, 0.0, 0.0, 0.0, 0.0, 0.1875, 0.3125, 0.0, 0.0, 0.0, 0.0, 0.1875, 0.3125, 0.3125, 0.3125, 0.0, 0.0, 0.0, 0.0, 0.0, 0.0, 0.3125, 0.3125, 0.0, 0.0, 0.0, 0.0, 0.0, 0.0, 0.0, 0.0, 0.0, 0.0])
me_cube_031.update()
me_cube_005 = bpy.data.meshes.new('Cube.005')
me_cube_005.from_pydata([(1.0, -2.5, -0.5), (1.0, -2.5, 0.5), (-2.5, 2.5, -0.5), (-2.5, 2.5, 0.5), (2.0, -2.5, -0.5), (2.0, -2.5, 0.5), (2.5, 2.5, -0.5), (2.5, 2.5, 0.5), (-0.5, 0.0, -0.5), (-0.5, 0.0, 0.5), (0.5, 0.0, -0.5), (0.5, 0.0, 0.5), (-2.0, -2.5, -0.5), (-2.0, -2.5, 0.5), (-1.0, -2.5, -0.5), (-1.0, -2.5, 0.5), (0.0, -0.8066, 0.5), (0.0, -0.8066, -0.5)], [], [(8, 9, 3, 2), (7, 3, 9, 11), (2, 6, 10, 8), (6, 7, 11, 10), (11, 9, 16), (15, 16, 9, 13), (14, 17, 16, 15), (0, 1, 16, 17), (1, 5, 11, 16), (4, 10, 11, 5), (0, 17, 10, 4), (14, 12, 8, 17), (12, 13, 9, 8), (8, 10, 17)])
_uv = me_cube_005.uv_layers.new(name='UVMap')
_uv.uv.foreach_set('vector', [0.375, 0.125, 0.625, 0.125, 0.625, 0.25, 0.375, 0.25, 0.625, 0.5, 0.875, 0.5, 0.875, 0.625, 0.625, 0.625, 0.125, 0.5, 0.375, 0.5, 0.375, 0.625, 0.125, 0.625, 0.375, 0.5, 0.625, 0.5, 0.625, 0.625, 0.375, 0.625, 0.625, 0.625, 0.875, 0.625, 0.0, 0.0, 0.0, 0.0, 0.0, 0.0, 0.875, 0.625, 0.0, 0.0, 0.0, 0.0, 0.0, 0.0, 0.0, 0.0, 0.0, 0.0, 0.0, 0.0, 0.0, 0.0, 0.0, 0.0, 0.0, 0.0, 0.0, 0.0, 0.0, 0.0, 0.625, 0.625, 0.0, 0.0, 0.0, 0.0, 0.375, 0.625, 0.625, 0.625, 0.0, 0.0, 0.0, 0.0, 0.0, 0.0, 0.375, 0.625, 0.0, 0.0, 0.0, 0.0, 0.0, 0.0, 0.0, 0.0, 0.0, 0.0, 0.0, 0.0, 0.0, 0.0, 0.625, 0.125, 0.0, 0.0, 0.0, 0.0, 0.375, 0.625, 0.0, 0.0])
me_cube_005.update()
me_cube_006 = bpy.data.meshes.new('Cube.006')
me_cube_006.from_pydata([(-2.5, 0.5, -0.5), (-2.5, 0.5, 0.5), (-0.5, 2.5, -0.5), (-0.5, 2.5, 0.5), (-2.5, -0.5, -0.5), (-2.5, -0.5, 0.5), (0.5, 2.5, -0.5), (0.5, 2.5, 0.5), (-1.167, 1.833, -0.5), (-1.833, 1.167, -0.5), (-1.833, 1.167, 0.5), (-1.167, 1.833, 0.5), (-1.5, 0.5, -0.5), (-0.5, 1.5, -0.5), (-0.5, 1.5, 0.5), (-1.5, 0.5, 0.5)], [], [(8, 11, 3, 2), (12, 15, 5, 4), (9, 12, 4, 0), (15, 10, 1, 5), (7, 3, 11, 14), (14, 11, 10, 15), (2, 6, 13, 8), (8, 13, 12, 9), (6, 7, 14, 13), (13, 14, 15, 12), (0, 1, 10, 9), (9, 10, 11, 8)])
_uv = me_cube_006.uv_layers.new(name='UVMap')
_uv.uv.foreach_set('vector', [0.375, 0.1667, 0.625, 0.1667, 0.625, 0.25, 0.375, 0.25, 0.375, 0.6667, 0.625, 0.6667, 0.625, 0.75, 0.375, 0.75, 0.125, 0.6667, 0.375, 0.6667, 0.375, 0.75, 0.125, 0.75, 0.625, 0.6667, 0.875, 0.6667, 0.875, 0.75, 0.625, 0.75, 0.625, 0.5, 0.875, 0.5, 0.875, 0.5833, 0.625, 0.5833, 0.625, 0.5833, 0.875, 0.5833, 0.875, 0.6667, 0.625, 0.6667, 0.125, 0.5, 0.375, 0.5, 0.375, 0.5833, 0.125, 0.5833, 0.125, 0.5833, 0.375, 0.5833, 0.375, 0.6667, 0.125, 0.6667, 0.375, 0.5, 0.625, 0.5, 0.625, 0.5833, 0.375, 0.5833, 0.375, 0.5833, 0.625, 0.5833, 0.625, 0.6667, 0.375, 0.6667, 0.375, 0.0, 0.625, 0.0, 0.625, 0.08333, 0.375, 0.08333, 0.375, 0.08333, 0.625, 0.08333, 0.625, 0.1667, 0.375, 0.1667])
me_cube_006.update()
me_cube_023 = bpy.data.meshes.new('Cube.023')
me_cube_023.from_pydata([(-0.5, 0.5, 2.5), (0.5, 0.5, 2.5), (-0.5, 2.5, 0.5), (0.5, 2.5, 0.5), (-0.5, -0.5, 2.5), (0.5, -0.5, 2.5), (-0.5, 2.5, -0.5), (0.5, 2.5, -0.5), (-0.5, 1.833, 1.167), (-0.5, 1.167, 1.833), (0.5, 1.167, 1.833), (0.5, 1.833, 1.167), (-0.5, 0.5, 1.5), (-0.5, 1.5, 0.5), (0.5, 1.5, 0.5), (0.5, 0.5, 1.5)], [], [(8, 11, 3, 2), (12, 15, 5, 4), (9, 12, 4, 0), (15, 10, 1, 5), (7, 3, 11, 14), (14, 11, 10, 15), (2, 6, 13, 8), (8, 13, 12, 9), (6, 7, 14, 13), (13, 14, 15, 12), (0, 1, 10, 9), (9, 10, 11, 8)])
_uv = me_cube_023.uv_layers.new(name='UVMap')
_uv.uv.foreach_set('vector', [0.375, 0.1667, 0.625, 0.1667, 0.625, 0.25, 0.375, 0.25, 0.375, 0.6667, 0.625, 0.6667, 0.625, 0.75, 0.375, 0.75, 0.125, 0.6667, 0.375, 0.6667, 0.375, 0.75, 0.125, 0.75, 0.625, 0.6667, 0.875, 0.6667, 0.875, 0.75, 0.625, 0.75, 0.625, 0.5, 0.875, 0.5, 0.875, 0.5833, 0.625, 0.5833, 0.625, 0.5833, 0.875, 0.5833, 0.875, 0.6667, 0.625, 0.6667, 0.125, 0.5, 0.375, 0.5, 0.375, 0.5833, 0.125, 0.5833, 0.125, 0.5833, 0.375, 0.5833, 0.375, 0.6667, 0.125, 0.6667, 0.375, 0.5, 0.625, 0.5, 0.625, 0.5833, 0.375, 0.5833, 0.375, 0.5833, 0.625, 0.5833, 0.625, 0.6667, 0.375, 0.6667, 0.375, 0.0, 0.625, 0.0, 0.625, 0.08333, 0.375, 0.08333, 0.375, 0.08333, 0.625, 0.08333, 0.625, 0.1667, 0.375, 0.1667])
me_cube_023.update()
me_cube_007 = bpy.data.meshes.new('Cube.007')
me_cube_007.from_pydata([(-2.5, 0.5, -0.5), (-2.5, 0.5, 0.5), (-2.5, 2.5, -0.5), (-2.5, 2.5, 0.5), (-2.5, -0.5, -0.5), (-2.5, -0.5, 0.5), (2.5, 2.5, -0.5), (2.5, 2.5, 0.5), (-2.07, 1.5, -0.5), (-2.07, 1.5, 0.5), (1.005, 1.0, -0.5), (1.005, 1.0, 0.5), (0.1405, 0.25, 0.5), (0.1405, 0.25, -0.5)], [(1, 12), (0, 13)], [(8, 9, 3, 2), (13, 12, 5, 4), (8, 10, 13, 4, 0), (11, 9, 1, 5, 12), (7, 3, 9, 11), (2, 6, 10, 8), (6, 7, 11, 10), (0, 1, 9, 8), (10, 11, 12, 13)])
_uv = me_cube_007.uv_layers.new(name='UVMap')
_uv.uv.foreach_set('vector', [0.375, 0.125, 0.625, 0.125, 0.625, 0.25, 0.375, 0.25, 0.375, 0.6875, 0.625, 0.6875, 0.625, 0.75, 0.375, 0.75, 0.125, 0.625, 0.375, 0.625, 0.375, 0.6875, 0.375, 0.75, 0.125, 0.75, 0.625, 0.625, 0.875, 0.625, 0.875, 0.75, 0.625, 0.75, 0.625, 0.6875, 0.625, 0.5, 0.875, 0.5, 0.875, 0.625, 0.625, 0.625, 0.125, 0.5, 0.375, 0.5, 0.375, 0.625, 0.125, 0.625, 0.375, 0.5, 0.625, 0.5, 0.625, 0.625, 0.375, 0.625, 0.375, 0.0, 0.625, 0.0, 0.625, 0.125, 0.375, 0.125, 0.375, 0.625, 0.625, 0.625, 0.625, 0.6875, 0.375, 0.6875])
me_cube_007.update()
me_cube_008 = bpy.data.meshes.new('Cube.008')
me_cube_008.from_pydata([(-0.5, -2.5, -0.5), (-0.5, -2.5, 0.5), (-2.5, 2.5, -0.5), (-2.5, 2.5, 0.5), (0.5, -2.5, -0.5), (0.5, -2.5, 0.5), (2.5, 2.5, -0.5), (2.5, 2.5, 0.5)], [], [(0, 1, 3, 2), (6, 7, 5, 4), (2, 6, 4, 0), (7, 3, 1, 5)])
_uv = me_cube_008.uv_layers.new(name='UVMap')
_uv.uv.foreach_set('vector', [0.375, 0.0, 0.625, 0.0, 0.625, 0.25, 0.375, 0.25, 0.375, 0.5, 0.625, 0.5, 0.625, 0.75, 0.375, 0.75, 0.125, 0.5, 0.375, 0.5, 0.375, 0.75, 0.125, 0.75, 0.625, 0.5, 0.875, 0.5, 0.875, 0.75, 0.625, 0.75])
me_cube_008.update()
me_cube_024 = bpy.data.meshes.new('Cube.024')
me_cube_024.from_pydata([(-0.5, -0.5, 2.5), (-0.5, 0.5, 2.5), (-2.5, 2.5, -0.5), (-2.5, 2.5, 0.5), (0.5, -0.5, 2.5), (0.5, 0.5, 2.5), (2.5, 2.5, -0.5), (2.5, 2.5, 0.5), (-1.5, 1.25, 0.25), (-1.5, 1.25, 1.25), (1.5, 1.25, 0.25), (1.5, 1.25, 1.25), (-2.0, 1.875, 0.75), (2.0, 1.875, -0.25), (-2.0, 1.875, -0.25), (2.0, 1.875, 0.75), (-1.0, 0.625, 1.0), (1.0, 0.625, 2.0), (-1.0, 0.625, 2.0), (1.0, 0.625, 1.0)], [], [(14, 12, 3, 2), (19, 17, 5, 4), (16, 19, 4, 0), (17, 18, 1, 5), (15, 12, 9, 11), (14, 13, 10, 8), (13, 15, 11, 10), (16, 18, 9, 8), (6, 7, 15, 13), (2, 6, 13, 14), (7, 3, 12, 15), (8, 9, 12, 14), (0, 1, 18, 16), (11, 9, 18, 17), (8, 10, 19, 16), (10, 11, 17, 19)])
_uv = me_cube_024.uv_layers.new(name='UVMap')
_uv.uv.foreach_set('vector', [0.375, 0.1875, 0.625, 0.1875, 0.625, 0.25, 0.375, 0.25, 0.375, 0.6875, 0.625, 0.6875, 0.625, 0.75, 0.375, 0.75, 0.125, 0.6875, 0.375, 0.6875, 0.375, 0.75, 0.125, 0.75, 0.625, 0.6875, 0.875, 0.6875, 0.875, 0.75, 0.625, 0.75, 0.625, 0.5625, 0.875, 0.5625, 0.875, 0.625, 0.625, 0.625, 0.125, 0.5625, 0.375, 0.5625, 0.375, 0.625, 0.125, 0.625, 0.375, 0.5625, 0.625, 0.5625, 0.625, 0.625, 0.375, 0.625, 0.375, 0.0625, 0.625, 0.0625, 0.625, 0.125, 0.375, 0.125, 0.375, 0.5, 0.625, 0.5, 0.625, 0.5625, 0.375, 0.5625, 0.125, 0.5, 0.375, 0.5, 0.375, 0.5625, 0.125, 0.5625, 0.625, 0.5, 0.875, 0.5, 0.875, 0.5625, 0.625, 0.5625, 0.375, 0.125, 0.625, 0.125, 0.625, 0.1875, 0.375, 0.1875, 0.375, 0.0, 0.625, 0.0, 0.625, 0.0625, 0.375, 0.0625, 0.625, 0.625, 0.875, 0.625, 0.875, 0.6875, 0.625, 0.6875, 0.125, 0.625, 0.375, 0.625, 0.375, 0.6875, 0.125, 0.6875, 0.375, 0.625, 0.625, 0.625, 0.625, 0.6875, 0.375, 0.6875])
me_cube_024.update()
me_cube_009 = bpy.data.meshes.new('Cube.009')
me_cube_009.from_pydata([(-2.5, -2.5, -0.5), (-2.5, -2.5, 0.5), (-2.5, 2.5, -0.5), (-2.5, 2.5, 0.5), (2.5, -2.5, -0.5), (2.5, -2.5, 0.5), (2.5, 2.5, -0.5), (2.5, 2.5, 0.5), (-2.5, -2.5, -0.5), (-2.5, -2.5, 0.5), (2.5, -2.5, -0.5), (2.5, -2.5, 0.5), (-2.5, 2.0, -0.5), (-2.5, 1.5, -0.5), (-2.5, 1.0, -0.5), (-2.5, 0.5, -0.5), (-2.5, 0.0, -0.5), (-2.5, -0.5, -0.5), (-2.5, -1.0, -0.5), (-2.5, -1.5, -0.5), (-2.5, -2.0, -0.5), (-2.5, -2.0, 0.5), (-2.5, -1.5, 0.5), (-2.5, -1.0, 0.5), (-2.5, -0.5, 0.5), (-2.5, 0.0, 0.5), (-2.5, 0.5, 0.5), (-2.5, 1.0, 0.5), (-2.5, 1.5, 0.5), (-2.5, 2.0, 0.5), (2.5, -2.0, -0.5), (2.5, -1.5, -0.5), (2.5, -1.0, -0.5), (2.5, -0.5, -0.5), (2.5, 0.0, -0.5), (2.5, 0.5, -0.5), (2.5, 1.0, -0.5), (2.5, 1.5, -0.5), (2.5, 2.0, -0.5), (2.5, 2.0, 0.5), (2.5, 1.5, 0.5), (2.5, 1.0, 0.5), (2.5, 0.5, 0.5), (2.5, 0.0, 0.5), (2.5, -0.5, 0.5), (2.5, -1.0, 0.5), (2.5, -1.5, 0.5), (2.5, -2.0, 0.5)], [(9, 8), (10, 11), (8, 10), (11, 9)], [(12, 29, 3, 2), (30, 47, 5, 4), (20, 30, 4, 0), (47, 21, 1, 5), (7, 3, 29, 39), (39, 29, 28, 40), (40, 28, 27, 41), (41, 27, 26, 42), (42, 26, 25, 43), (43, 25, 24, 44), (44, 24, 23, 45), (45, 23, 22, 46), (46, 22, 21, 47), (2, 6, 38, 12), (12, 38, 37, 13), (13, 37, 36, 14), (14, 36, 35, 15), (15, 35, 34, 16), (16, 34, 33, 17), (17, 33, 32, 18), (18, 32, 31, 19), (19, 31, 30, 20), (6, 7, 39, 38), (38, 39, 40, 37), (37, 40, 41, 36), (36, 41, 42, 35), (35, 42, 43, 34), (34, 43, 44, 33), (33, 44, 45, 32), (32, 45, 46, 31), (31, 46, 47, 30), (0, 1, 21, 20), (20, 21, 22, 19), (19, 22, 23, 18), (18, 23, 24, 17), (15, 26, 27, 14), (14, 27, 28, 13), (13, 28, 29, 12)])
_uv = me_cube_009.uv_layers.new(name='UVMap')
_uv.uv.foreach_set('vector', [0.375, 0.225, 0.625, 0.225, 0.625, 0.25, 0.375, 0.25, 0.375, 0.725, 0.625, 0.725, 0.625, 0.75, 0.375, 0.75, 0.125, 0.725, 0.375, 0.725, 0.375, 0.75, 0.125, 0.75, 0.625, 0.725, 0.875, 0.725, 0.875, 0.75, 0.625, 0.75, 0.625, 0.5, 0.875, 0.5, 0.875, 0.525, 0.625, 0.525, 0.625, 0.525, 0.875, 0.525, 0.875, 0.55, 0.625, 0.55, 0.625, 0.55, 0.875, 0.55, 0.875, 0.575, 0.625, 0.575, 0.625, 0.575, 0.875, 0.575, 0.875, 0.6, 0.625, 0.6, 0.625, 0.6, 0.875, 0.6, 0.875, 0.625, 0.625, 0.625, 0.625, 0.625, 0.875, 0.625, 0.875, 0.65, 0.625, 0.65, 0.625, 0.65, 0.875, 0.65, 0.875, 0.675, 0.625, 0.675, 0.625, 0.675, 0.875, 0.675, 0.875, 0.7, 0.625, 0.7, 0.625, 0.7, 0.875, 0.7, 0.875, 0.725, 0.625, 0.725, 0.125, 0.5, 0.375, 0.5, 0.375, 0.525, 0.125, 0.525, 0.125, 0.525, 0.375, 0.525, 0.375, 0.55, 0.125, 0.55, 0.125, 0.55, 0.375, 0.55, 0.375, 0.575, 0.125, 0.575, 0.125, 0.575, 0.375, 0.575, 0.375, 0.6, 0.125, 0.6, 0.125, 0.6, 0.375, 0.6, 0.375, 0.625, 0.125, 0.625, 0.125, 0.625, 0.375, 0.625, 0.375, 0.65, 0.125, 0.65, 0.125, 0.65, 0.375, 0.65, 0.375, 0.675, 0.125, 0.675, 0.125, 0.675, 0.375, 0.675, 0.375, 0.7, 0.125, 0.7, 0.125, 0.7, 0.375, 0.7, 0.375, 0.725, 0.125, 0.725, 0.375, 0.5, 0.625, 0.5, 0.625, 0.525, 0.375, 0.525, 0.375, 0.525, 0.625, 0.525, 0.625, 0.55, 0.375, 0.55, 0.375, 0.55, 0.625, 0.55, 0.625, 0.575, 0.375, 0.575, 0.375, 0.575, 0.625, 0.575, 0.625, 0.6, 0.375, 0.6, 0.375, 0.6, 0.625, 0.6, 0.625, 0.625, 0.375, 0.625, 0.375, 0.625, 0.625, 0.625, 0.625, 0.65, 0.375, 0.65, 0.375, 0.65, 0.625, 0.65, 0.625, 0.675, 0.375, 0.675, 0.375, 0.675, 0.625, 0.675, 0.625, 0.7, 0.375, 0.7, 0.375, 0.7, 0.625, 0.7, 0.625, 0.725, 0.375, 0.725, 0.375, 0.0, 0.625, 0.0, 0.625, 0.025, 0.375, 0.025, 0.375, 0.025, 0.625, 0.025, 0.625, 0.05, 0.375, 0.05, 0.375, 0.05, 0.625, 0.05, 0.625, 0.075, 0.375, 0.075, 0.375, 0.075, 0.625, 0.075, 0.625, 0.1, 0.375, 0.1, 0.375, 0.15, 0.625, 0.15, 0.625, 0.175, 0.375, 0.175, 0.375, 0.175, 0.625, 0.175, 0.625, 0.2, 0.375, 0.2, 0.375, 0.2, 0.625, 0.2, 0.625, 0.225, 0.375, 0.225])
me_cube_009.update()
me_cube_011 = bpy.data.meshes.new('Cube.011')
me_cube_011.from_pydata([(-2.5, 0.5, -0.5), (-2.5, 0.5, 0.5), (-2.0, 2.5, -0.5), (-2.0, 2.5, 0.5), (-2.5, -0.5, -0.5), (-2.5, -0.5, 0.5), (-1.0, 2.5, -0.5), (-1.0, 2.5, 0.5), (-1.974, 1.833, -0.5), (-2.201, 0.9716, -0.5), (-2.201, 0.9716, 0.5), (-1.974, 1.833, 0.5), (-1.79, 0.3498, -0.5), (-1.307, 1.5, -0.5), (-1.307, 1.5, 0.5), (-1.79, 0.3498, 0.5), (-2.047, 1.375, -0.5), (-2.047, 1.375, 0.5), (-1.464, 0.9523, -0.5), (-1.464, 0.9523, 0.5)], [], [(8, 11, 3, 2), (12, 15, 5, 4), (9, 12, 4, 0), (15, 10, 1, 5), (7, 3, 11, 14), (19, 17, 10, 15), (2, 6, 13, 8), (16, 18, 12, 9), (6, 7, 14, 13), (18, 19, 15, 12), (0, 1, 10, 9), (16, 17, 11, 8), (9, 10, 17, 16), (13, 14, 19, 18), (8, 13, 18, 16), (14, 11, 17, 19)])
_uv = me_cube_011.uv_layers.new(name='UVMap')
_uv.uv.foreach_set('vector', [0.375, 0.1667, 0.625, 0.1667, 0.625, 0.25, 0.375, 0.25, 0.375, 0.6667, 0.625, 0.6667, 0.625, 0.75, 0.375, 0.75, 0.125, 0.6667, 0.375, 0.6667, 0.375, 0.75, 0.125, 0.75, 0.625, 0.6667, 0.875, 0.6667, 0.875, 0.75, 0.625, 0.75, 0.625, 0.5, 0.875, 0.5, 0.875, 0.5833, 0.625, 0.5833, 0.625, 0.625, 0.875, 0.625, 0.875, 0.6667, 0.625, 0.6667, 0.125, 0.5, 0.375, 0.5, 0.375, 0.5833, 0.125, 0.5833, 0.125, 0.625, 0.375, 0.625, 0.375, 0.6667, 0.125, 0.6667, 0.375, 0.5, 0.625, 0.5, 0.625, 0.5833, 0.375, 0.5833, 0.375, 0.625, 0.625, 0.625, 0.625, 0.6667, 0.375, 0.6667, 0.375, 0.0, 0.625, 0.0, 0.625, 0.08333, 0.375, 0.08333, 0.375, 0.125, 0.625, 0.125, 0.625, 0.1667, 0.375, 0.1667, 0.375, 0.08333, 0.625, 0.08333, 0.625, 0.125, 0.375, 0.125, 0.375, 0.5833, 0.625, 0.5833, 0.625, 0.625, 0.375, 0.625, 0.125, 0.5833, 0.375, 0.5833, 0.375, 0.625, 0.125, 0.625, 0.625, 0.5833, 0.875, 0.5833, 0.875, 0.625, 0.625, 0.625])
me_cube_011.update()
me_cube_012 = bpy.data.meshes.new('Cube.012')
me_cube_012.from_pydata([(-2.5, 0.5, -0.5), (-2.5, 0.5, 0.5), (-2.0, 2.5, -0.5), (-2.0, 2.5, 0.5), (-2.5, -0.5, -0.5), (-2.5, -0.5, 0.5), (-1.0, 2.5, -0.5), (-1.0, 2.5, 0.5), (-1.974, 1.833, -0.5), (-2.201, 0.9716, -0.5), (-2.201, 0.9716, 0.5), (-1.974, 1.833, 0.5), (-1.79, 0.3498, -0.5), (-1.185, 1.5, -0.5), (-1.185, 1.5, 0.5), (-1.79, 0.3498, 0.5), (-2.047, 1.375, -0.5), (-2.047, 1.375, 0.5), (-1.464, 0.9523, -0.5), (-1.464, 0.9523, 0.5), (2.0, 2.5, -0.5), (2.0, 2.5, 0.5), (1.0, 2.5, -0.5), (1.0, 2.5, 0.5), (0.8956, 0.8333, -0.5), (0.8956, 0.8333, 0.5), (0.3412, 1.5, -0.5), (0.3412, 1.5, 0.5), (0.1612, 0.3295, 0.5), (0.1612, 0.3295, -0.5)], [], [(8, 11, 3, 2), (9, 12, 4, 0), (15, 10, 1, 5), (7, 3, 11, 14), (19, 17, 10, 15), (2, 6, 13, 8), (16, 18, 12, 9), (6, 7, 14, 13), (0, 1, 10, 9), (16, 17, 11, 8), (9, 10, 17, 16), (13, 14, 27, 26), (8, 13, 18, 16), (14, 11, 17, 19), (24, 20, 21, 25), (23, 27, 25, 21), (20, 24, 26, 22), (22, 26, 27, 23), (14, 19, 25, 27), (19, 15, 28, 25), (5, 28, 15), (18, 13, 26, 24), (18, 24, 29, 12), (12, 29, 4), (4, 29, 28, 5), (24, 25, 28, 29)])
_uv = me_cube_012.uv_layers.new(name='UVMap')
_uv.uv.foreach_set('vector', [0.375, 0.1667, 0.625, 0.1667, 0.625, 0.25, 0.375, 0.25, 0.125, 0.6667, 0.375, 0.6667, 0.375, 0.75, 0.125, 0.75, 0.625, 0.6667, 0.875, 0.6667, 0.875, 0.75, 0.625, 0.75, 0.625, 0.5, 0.875, 0.5, 0.875, 0.5833, 0.625, 0.5833, 0.625, 0.625, 0.875, 0.625, 0.875, 0.6667, 0.625, 0.6667, 0.125, 0.5, 0.375, 0.5, 0.375, 0.5833, 0.125, 0.5833, 0.125, 0.625, 0.375, 0.625, 0.375, 0.6667, 0.125, 0.6667, 0.375, 0.5, 0.625, 0.5, 0.625, 0.5833, 0.375, 0.5833, 0.375, 0.0, 0.625, 0.0, 0.625, 0.08333, 0.375, 0.08333, 0.375, 0.125, 0.625, 0.125, 0.625, 0.1667, 0.375, 0.1667, 0.375, 0.08333, 0.625, 0.08333, 0.625, 0.125, 0.375, 0.125, 0.375, 0.5833, 0.625, 0.5833, 0.625, 0.5833, 0.375, 0.5833, 0.125, 0.5833, 0.375, 0.5833, 0.375, 0.625, 0.125, 0.625, 0.625, 0.5833, 0.875, 0.5833, 0.875, 0.625, 0.625, 0.625, 0.375, 0.1667, 0.375, 0.25, 0.625, 0.25, 0.625, 0.1667, 0.625, 0.5, 0.625, 0.5833, 0.875, 0.5833, 0.875, 0.5, 0.125, 0.5, 0.125, 0.5833, 0.375, 0.5833, 0.375, 0.5, 0.375, 0.5, 0.375, 0.5833, 0.625, 0.5833, 0.625, 0.5, 0.625, 0.5833, 0.625, 0.625, 0.875, 0.5833, 0.625, 0.5833, 0.625, 0.625, 0.625, 0.6667, 0.2137, 0.1424, 0.875, 0.5833, 0.625, 0.75, 0.2137, 0.1424, 0.625, 0.6667, 0.375, 0.625, 0.375, 0.5833, 0.375, 0.5833, 0.125, 0.5833, 0.375, 0.625, 0.125, 0.5833, 0.03052, 0.1424, 0.375, 0.6667, 0.375, 0.6667, 0.03052, 0.1424, 0.375, 0.75, 0.375, 0.75, 0.03052, 0.1424, 0.2137, 0.1424, 0.625, 0.75, 0.125, 0.5833, 0.875, 0.5833, 0.2137, 0.1424, 0.03052, 0.1424])
me_cube_012.update()
me_cube_013 = bpy.data.meshes.new('Cube.013')
me_cube_013.from_pydata([(1.0, -2.5, -0.5), (1.0, -2.5, 0.5), (2.0, -2.5, -0.5), (2.0, -2.5, 0.5), (-0.5, 0.0, -0.5), (-0.5, 0.0, 0.5), (0.5, 0.0, -0.5), (0.5, 0.0, 0.5), (-2.0, -2.5, -0.5), (-2.0, -2.5, 0.5), (-1.0, -2.5, -0.5), (-1.0, -2.5, 0.5), (0.0, -0.8066, 0.5), (0.0, -0.8066, -0.5)], [], [(7, 5, 12), (11, 12, 5, 9), (10, 13, 12, 11), (0, 1, 12, 13), (1, 3, 7, 12), (2, 6, 7, 3), (0, 13, 6, 2), (10, 8, 4, 13), (8, 9, 5, 4), (4, 6, 13)])
_uv = me_cube_013.uv_layers.new(name='UVMap')
_uv.uv.foreach_set('vector', [0.625, 0.625, 0.875, 0.625, 0.0, 0.0, 0.0, 0.0, 0.0, 0.0, 0.875, 0.625, 0.0, 0.0, 0.0, 0.0, 0.0, 0.0, 0.0, 0.0, 0.0, 0.0, 0.0, 0.0, 0.0, 0.0, 0.0, 0.0, 0.0, 0.0, 0.0, 0.0, 0.0, 0.0, 0.625, 0.625, 0.0, 0.0, 0.0, 0.0, 0.375, 0.625, 0.625, 0.625, 0.0, 0.0, 0.0, 0.0, 0.0, 0.0, 0.375, 0.625, 0.0, 0.0, 0.0, 0.0, 0.0, 0.0, 0.0, 0.0, 0.0, 0.0, 0.0, 0.0, 0.0, 0.0, 0.625, 0.125, 0.0, 0.0, 0.0, 0.0, 0.375, 0.625, 0.0, 0.0])
me_cube_013.update()
me_cube_014 = bpy.data.meshes.new('Cube.014')
me_cube_014.from_pydata([(-0.5, -2.5, -0.5), (-0.5, -2.5, 0.5), (-0.5, 2.5, -0.5), (-0.5, 2.5, 0.5), (0.5, -2.5, -0.5), (0.5, -2.5, 0.5), (0.5, 2.5, -0.5), (0.5, 2.5, 0.5), (2.5, -0.5, -0.5), (2.5, -0.5, 0.5), (-2.5, -0.5, -0.5), (-2.5, -0.5, 0.5), (2.5, 0.5, -0.5), (2.5, 0.5, 0.5), (-2.5, 0.5, -0.5), (-2.5, 0.5, 0.5), (0.5, 0.5, -0.5), (-0.5, 0.5, -0.5), (0.5, 0.5, 0.5), (-0.5, 0.5, 0.5), (0.5, -0.5, -0.5), (-0.5, -0.5, -0.5), (0.5, -0.5, 0.5), (-0.5, -0.5, 0.5)], [], [(1, 11, 10, 0), (3, 2, 14, 15), (7, 13, 12, 6), (5, 4, 8, 9), (3, 19, 18, 7), (15, 19, 3), (13, 7, 18), (9, 13, 18, 22), (19, 23, 22, 18), (1, 5, 22, 23), (9, 22, 5), (11, 1, 23), (11, 23, 19, 15), (8, 4, 20), (0, 21, 20, 4), (10, 21, 0), (10, 14, 17, 21), (14, 2, 17), (2, 6, 16, 17), (12, 16, 6), (8, 20, 16, 12), (17, 16, 20, 21)])
_uv = me_cube_014.uv_layers.new(name='UVMap')
_uv.uv.foreach_set('vector', [0.0, 0.0, 0.0, 0.0, 0.0, 0.0, 0.0, 0.0, 0.0, 0.0, 0.0, 0.0, 0.0, 0.0, 0.0, 0.0, 0.0, 0.0, 0.0, 0.0, 0.0, 0.0, 0.0, 0.0, 0.0, 0.0, 0.0, 0.0, 0.0, 0.0, 0.0, 0.0, 0.0, 0.0, 0.0, 0.0, 0.0, 0.0, 0.0, 0.0, 0.0, 0.0, 0.0, 0.0, 0.0, 0.0, 0.0, 0.0, 0.0, 0.0, 0.0, 0.0, 0.0, 0.0, 0.0, 0.0, 0.0, 0.0, 0.0, 0.0, 0.0, 0.0, 0.0, 0.0, 0.0, 0.0, 0.0, 0.0, 0.0, 0.0, 0.0, 0.0, 0.0, 0.0, 0.0, 0.0, 0.0, 0.0, 0.0, 0.0, 0.0, 0.0, 0.0, 0.0, 0.0, 0.0, 0.0, 0.0, 0.0, 0.0, 0.0, 0.0, 0.0, 0.0, 0.0, 0.0, 0.0, 0.0, 0.0, 0.0, 0.0, 0.0, 0.0, 0.0, 0.0, 0.0, 0.0, 0.0, 0.0, 0.0, 0.0, 0.0, 0.0, 0.0, 0.0, 0.0, 0.0, 0.0, 0.0, 0.0, 0.0, 0.0, 0.0, 0.0, 0.0, 0.0, 0.0, 0.0, 0.0, 0.0, 0.0, 0.0, 0.0, 0.0, 0.0, 0.0, 0.0, 0.0, 0.0, 0.0, 0.0, 0.0, 0.0, 0.0, 0.0, 0.0, 0.0, 0.0, 0.0, 0.0, 0.0, 0.0, 0.0, 0.0, 0.0, 0.0, 0.0, 0.0, 0.0, 0.0])
me_cube_014.update()
me_cube_025 = bpy.data.meshes.new('Cube.025')
me_cube_025.from_pydata([(-0.5, -2.5, -0.5), (-0.5, -2.5, 0.5), (-0.5, 2.5, -0.5), (-0.5, 2.5, 0.5), (0.5, -2.5, -0.5), (0.5, -2.5, 0.5), (0.5, 2.5, -0.5), (0.5, 2.5, 0.5), (2.5, -0.5, -0.5), (2.5, -0.5, 0.5), (-2.5, -0.5, -0.5), (-2.5, -0.5, 0.5), (2.5, 0.5, -0.5), (2.5, 0.5, 0.5), (-2.5, 0.5, -0.5), (-2.5, 0.5, 0.5), (0.5, 0.5, -0.5), (-0.5, 0.5, -0.5), (0.5, 0.5, 2.5), (-0.5, 0.5, 2.5), (0.5, -0.5, -0.5), (-0.5, -0.5, -0.5), (0.5, -0.5, 2.5), (-0.5, -0.5, 2.5)], [], [(1, 11, 10, 0), (3, 2, 14, 15), (7, 13, 12, 6), (5, 4, 8, 9), (3, 19, 18, 7), (15, 19, 3), (13, 7, 18), (9, 13, 18, 22), (1, 5, 22, 23), (9, 22, 5), (11, 1, 23), (11, 23, 19, 15), (8, 4, 20), (0, 21, 20, 4), (10, 21, 0), (10, 14, 17, 21), (14, 2, 17), (2, 6, 16, 17), (12, 16, 6), (8, 20, 16, 12), (17, 16, 20, 21)])
_uv = me_cube_025.uv_layers.new(name='UVMap')
_uv.uv.foreach_set('vector', [0.0, 0.0, 0.0, 0.0, 0.0, 0.0, 0.0, 0.0, 0.0, 0.0, 0.0, 0.0, 0.0, 0.0, 0.0, 0.0, 0.0, 0.0, 0.0, 0.0, 0.0, 0.0, 0.0, 0.0, 0.0, 0.0, 0.0, 0.0, 0.0, 0.0, 0.0, 0.0, 0.0, 0.0, 0.0, 0.0, 0.0, 0.0, 0.0, 0.0, 0.0, 0.0, 0.0, 0.0, 0.0, 0.0, 0.0, 0.0, 0.0, 0.0, 0.0, 0.0, 0.0, 0.0, 0.0, 0.0, 0.0, 0.0, 0.0, 0.0, 0.0, 0.0, 0.0, 0.0, 0.0, 0.0, 0.0, 0.0, 0.0, 0.0, 0.0, 0.0, 0.0, 0.0, 0.0, 0.0, 0.0, 0.0, 0.0, 0.0, 0.0, 0.0, 0.0, 0.0, 0.0, 0.0, 0.0, 0.0, 0.0, 0.0, 0.0, 0.0, 0.0, 0.0, 0.0, 0.0, 0.0, 0.0, 0.0, 0.0, 0.0, 0.0, 0.0, 0.0, 0.0, 0.0, 0.0, 0.0, 0.0, 0.0, 0.0, 0.0, 0.0, 0.0, 0.0, 0.0, 0.0, 0.0, 0.0, 0.0, 0.0, 0.0, 0.0, 0.0, 0.0, 0.0, 0.0, 0.0, 0.0, 0.0, 0.0, 0.0, 0.0, 0.0, 0.0, 0.0, 0.0, 0.0, 0.0, 0.0, 0.0, 0.0, 0.0, 0.0, 0.0, 0.0, 0.0, 0.0, 0.0, 0.0, 0.0, 0.0])
me_cube_025.update()
me_cube_028 = bpy.data.meshes.new('Cube.028')
me_cube_028.from_pydata([(-0.5, -2.5, -0.5), (-0.5, -2.5, 0.5), (-0.5, 2.5, -0.5), (-0.5, 2.5, 0.5), (0.5, -2.5, -0.5), (0.5, -2.5, 0.5), (0.5, 2.5, -0.5), (0.5, 2.5, 0.5), (2.5, -0.5, -0.5), (2.5, -0.5, 0.5), (-0.5, -0.5, 0.5), (2.5, 0.5, -0.5), (2.5, 0.5, 0.5), (-0.5, 0.5, 0.5), (0.5, 0.5, -0.5), (-0.5, 0.5, -0.5), (0.5, 0.5, 2.5), (-0.5, 0.5, 2.5), (0.5, -0.5, -0.5), (-0.5, -0.5, -0.5), (0.5, -0.5, 2.5), (-0.5, -0.5, 2.5)], [], [(1, 10, 19, 0), (3, 2, 15, 13), (7, 12, 11, 6), (5, 4, 8, 9), (3, 17, 16, 7), (13, 17, 3), (12, 7, 16), (9, 12, 16, 20), (1, 5, 20, 21), (9, 20, 5), (10, 1, 21), (10, 21, 17, 13), (8, 4, 18), (0, 19, 18, 4), (2, 6, 14, 15), (11, 14, 6), (8, 18, 14, 11), (15, 14, 18, 19), (10, 13, 15, 19)])
_uv = me_cube_028.uv_layers.new(name='UVMap')
_uv.uv.foreach_set('vector', [0.0, 0.0, 0.0, 0.0, 0.0, 0.0, 0.0, 0.0, 0.0, 0.0, 0.0, 0.0, 0.0, 0.0, 0.0, 0.0, 0.0, 0.0, 0.0, 0.0, 0.0, 0.0, 0.0, 0.0, 0.0, 0.0, 0.0, 0.0, 0.0, 0.0, 0.0, 0.0, 0.0, 0.0, 0.0, 0.0, 0.0, 0.0, 0.0, 0.0, 0.0, 0.0, 0.0, 0.0, 0.0, 0.0, 0.0, 0.0, 0.0, 0.0, 0.0, 0.0, 0.0, 0.0, 0.0, 0.0, 0.0, 0.0, 0.0, 0.0, 0.0, 0.0, 0.0, 0.0, 0.0, 0.0, 0.0, 0.0, 0.0, 0.0, 0.0, 0.0, 0.0, 0.0, 0.0, 0.0, 0.0, 0.0, 0.0, 0.0, 0.0, 0.0, 0.0, 0.0, 0.0, 0.0, 0.0, 0.0, 0.0, 0.0, 0.0, 0.0, 0.0, 0.0, 0.0, 0.0, 0.0, 0.0, 0.0, 0.0, 0.0, 0.0, 0.0, 0.0, 0.0, 0.0, 0.0, 0.0, 0.0, 0.0, 0.0, 0.0, 0.0, 0.0, 0.0, 0.0, 0.0, 0.0, 0.0, 0.0, 0.0, 0.0, 0.0, 0.0, 0.0, 0.0, 0.0, 0.0, 0.0, 0.0, 0.0, 0.0, 0.0, 0.0, 0.0, 0.0, 0.0, 0.0, 0.0, 0.0])
me_cube_028.update()
me_cube_027 = bpy.data.meshes.new('Cube.027')
me_cube_027.from_pydata([(-0.5, -2.5, -0.5), (-0.5, -2.5, 0.5), (-0.5, 2.5, -0.5), (-0.5, 2.5, 0.5), (0.5, -2.5, -0.5), (0.5, -2.5, 0.5), (0.5, 2.5, -0.5), (0.5, 2.5, 0.5), (2.5, -0.5, -0.5), (2.5, -0.5, 0.5), (-2.5, -0.5, -0.5), (-2.5, -0.5, 0.5), (2.5, 0.5, -0.5), (2.5, 0.5, 0.5), (-2.5, 0.5, -0.5), (-2.5, 0.5, 0.5), (0.5, 0.5, -0.5), (-0.5, 0.5, -0.5), (0.5, 0.5, 2.5), (-0.5, 0.5, 2.5), (0.5, -0.5, -0.5), (-0.5, -0.5, -0.5), (0.5, -0.5, 2.5), (-0.5, -0.5, 2.5)], [], [(1, 11, 10, 0), (3, 2, 14, 15), (7, 13, 12, 6), (5, 4, 8, 9), (3, 19, 18, 7), (15, 19, 3), (13, 7, 18), (9, 13, 18, 22), (1, 5, 22, 23), (9, 22, 5), (11, 1, 23), (11, 23, 19, 15), (8, 4, 20), (0, 21, 20, 4), (10, 21, 0), (10, 14, 17, 21), (14, 2, 17), (2, 6, 16, 17), (12, 16, 6), (8, 20, 16, 12), (17, 16, 20, 21)])
_uv = me_cube_027.uv_layers.new(name='UVMap')
_uv.uv.foreach_set('vector', [0.0, 0.0, 0.0, 0.0, 0.0, 0.0, 0.0, 0.0, 0.0, 0.0, 0.0, 0.0, 0.0, 0.0, 0.0, 0.0, 0.0, 0.0, 0.0, 0.0, 0.0, 0.0, 0.0, 0.0, 0.0, 0.0, 0.0, 0.0, 0.0, 0.0, 0.0, 0.0, 0.0, 0.0, 0.0, 0.0, 0.0, 0.0, 0.0, 0.0, 0.0, 0.0, 0.0, 0.0, 0.0, 0.0, 0.0, 0.0, 0.0, 0.0, 0.0, 0.0, 0.0, 0.0, 0.0, 0.0, 0.0, 0.0, 0.0, 0.0, 0.0, 0.0, 0.0, 0.0, 0.0, 0.0, 0.0, 0.0, 0.0, 0.0, 0.0, 0.0, 0.0, 0.0, 0.0, 0.0, 0.0, 0.0, 0.0, 0.0, 0.0, 0.0, 0.0, 0.0, 0.0, 0.0, 0.0, 0.0, 0.0, 0.0, 0.0, 0.0, 0.0, 0.0, 0.0, 0.0, 0.0, 0.0, 0.0, 0.0, 0.0, 0.0, 0.0, 0.0, 0.0, 0.0, 0.0, 0.0, 0.0, 0.0, 0.0, 0.0, 0.0, 0.0, 0.0, 0.0, 0.0, 0.0, 0.0, 0.0, 0.0, 0.0, 0.0, 0.0, 0.0, 0.0, 0.0, 0.0, 0.0, 0.0, 0.0, 0.0, 0.0, 0.0, 0.0, 0.0, 0.0, 0.0, 0.0, 0.0, 0.0, 0.0, 0.0, 0.0, 0.0, 0.0, 0.0, 0.0, 0.0, 0.0, 0.0, 0.0])
me_cube_027.update()
me_cube_026 = bpy.data.meshes.new('Cube.026')
me_cube_026.from_pydata([(-0.5, -2.5, -0.5), (-0.5, -2.5, 0.5), (-0.5, 2.5, -0.5), (-0.5, 2.5, 0.5), (0.5, -2.5, -0.5), (0.5, -2.5, 0.5), (0.5, 2.5, -0.5), (0.5, 2.5, 0.5), (2.5, -0.5, -0.5), (2.5, -0.5, 0.5), (-2.5, -0.5, -0.5), (-2.5, -0.5, 0.5), (2.5, 0.5, -0.5), (2.5, 0.5, 0.5), (-2.5, 0.5, -0.5), (-2.5, 0.5, 0.5), (0.5, 0.5, -2.5), (-0.5, 0.5, -2.5), (0.5, 0.5, 2.5), (-0.5, 0.5, 2.5), (0.5, -0.5, -2.5), (-0.5, -0.5, -2.5), (0.5, -0.5, 2.5), (-0.5, -0.5, 2.5)], [], [(1, 11, 10, 0), (3, 2, 14, 15), (7, 13, 12, 6), (5, 4, 8, 9), (3, 19, 18, 7), (15, 19, 3), (13, 7, 18), (9, 13, 18, 22), (1, 5, 22, 23), (9, 22, 5), (11, 1, 23), (11, 23, 19, 15), (8, 4, 20), (0, 21, 20, 4), (10, 21, 0), (10, 14, 17, 21), (14, 2, 17), (2, 6, 16, 17), (12, 16, 6), (8, 20, 16, 12)])
_uv = me_cube_026.uv_layers.new(name='UVMap')
_uv.uv.foreach_set('vector', [0.0, 0.0, 0.0, 0.0, 0.0, 0.0, 0.0, 0.0, 0.0, 0.0, 0.0, 0.0, 0.0, 0.0, 0.0, 0.0, 0.0, 0.0, 0.0, 0.0, 0.0, 0.0, 0.0, 0.0, 0.0, 0.0, 0.0, 0.0, 0.0, 0.0, 0.0, 0.0, 0.0, 0.0, 0.0, 0.0, 0.0, 0.0, 0.0, 0.0, 0.0, 0.0, 0.0, 0.0, 0.0, 0.0, 0.0, 0.0, 0.0, 0.0, 0.0, 0.0, 0.0, 0.0, 0.0, 0.0, 0.0, 0.0, 0.0, 0.0, 0.0, 0.0, 0.0, 0.0, 0.0, 0.0, 0.0, 0.0, 0.0, 0.0, 0.0, 0.0, 0.0, 0.0, 0.0, 0.0, 0.0, 0.0, 0.0, 0.0, 0.0, 0.0, 0.0, 0.0, 0.0, 0.0, 0.0, 0.0, 0.0, 0.0, 0.0, 0.0, 0.0, 0.0, 0.0, 0.0, 0.0, 0.0, 0.0, 0.0, 0.0, 0.0, 0.0, 0.0, 0.0, 0.0, 0.0, 0.0, 0.0, 0.0, 0.0, 0.0, 0.0, 0.0, 0.0, 0.0, 0.0, 0.0, 0.0, 0.0, 0.0, 0.0, 0.0, 0.0, 0.0, 0.0, 0.0, 0.0, 0.0, 0.0, 0.0, 0.0, 0.0, 0.0, 0.0, 0.0, 0.0, 0.0, 0.0, 0.0, 0.0, 0.0, 0.0, 0.0])
me_cube_026.update()
me_cube_016 = bpy.data.meshes.new('Cube.016')
me_cube_016.from_pydata([(-0.5, -2.5, -0.5), (-0.5, -2.5, 0.5), (-2.5, 2.5, -0.5), (-2.5, 2.5, 0.5), (0.5, -2.5, -0.5), (0.5, -2.5, 0.5), (2.5, 2.5, -0.5), (2.5, 2.5, 0.5), (2.5, -0.5, -0.5), (2.5, -0.5, 0.5), (-2.5, -0.5, -0.5), (-2.5, -0.5, 0.5), (2.5, 0.5, -0.5), (2.5, 0.5, 0.5), (-2.5, 0.5, -0.5), (-2.5, 0.5, 0.5), (0.5, 0.5, -0.5), (-0.5, 0.5, -0.5), (0.5, 0.5, 0.5), (-0.5, 0.5, 0.5), (0.5, -0.5, -0.5), (-0.5, -0.5, -0.5), (0.5, -0.5, 0.5), (-0.5, -0.5, 0.5)], [], [(1, 11, 10, 0), (3, 2, 14, 15), (7, 13, 12, 6), (5, 4, 8, 9), (3, 19, 18, 7), (15, 19, 3), (13, 7, 18), (9, 13, 18, 22), (19, 23, 22, 18), (1, 5, 22, 23), (9, 22, 5), (11, 1, 23), (11, 23, 19, 15), (8, 4, 20), (0, 21, 20, 4), (10, 21, 0), (10, 14, 17, 21), (14, 2, 17), (2, 6, 16, 17), (12, 16, 6), (8, 20, 16, 12), (17, 16, 20, 21)])
_uv = me_cube_016.uv_layers.new(name='UVMap')
_uv.uv.foreach_set('vector', [0.0, 0.0, 0.0, 0.0, 0.0, 0.0, 0.0, 0.0, 0.0, 0.0, 0.0, 0.0, 0.0, 0.0, 0.0, 0.0, 0.0, 0.0, 0.0, 0.0, 0.0, 0.0, 0.0, 0.0, 0.0, 0.0, 0.0, 0.0, 0.0, 0.0, 0.0, 0.0, 0.0, 0.0, 0.0, 0.0, 0.0, 0.0, 0.0, 0.0, 0.0, 0.0, 0.0, 0.0, 0.0, 0.0, 0.0, 0.0, 0.0, 0.0, 0.0, 0.0, 0.0, 0.0, 0.0, 0.0, 0.0, 0.0, 0.0, 0.0, 0.0, 0.0, 0.0, 0.0, 0.0, 0.0, 0.0, 0.0, 0.0, 0.0, 0.0, 0.0, 0.0, 0.0, 0.0, 0.0, 0.0, 0.0, 0.0, 0.0, 0.0, 0.0, 0.0, 0.0, 0.0, 0.0, 0.0, 0.0, 0.0, 0.0, 0.0, 0.0, 0.0, 0.0, 0.0, 0.0, 0.0, 0.0, 0.0, 0.0, 0.0, 0.0, 0.0, 0.0, 0.0, 0.0, 0.0, 0.0, 0.0, 0.0, 0.0, 0.0, 0.0, 0.0, 0.0, 0.0, 0.0, 0.0, 0.0, 0.0, 0.0, 0.0, 0.0, 0.0, 0.0, 0.0, 0.0, 0.0, 0.0, 0.0, 0.0, 0.0, 0.0, 0.0, 0.0, 0.0, 0.0, 0.0, 0.0, 0.0, 0.0, 0.0, 0.0, 0.0, 0.0, 0.0, 0.0, 0.0, 0.0, 0.0, 0.0, 0.0, 0.0, 0.0, 0.0, 0.0, 0.0, 0.0, 0.0, 0.0])
me_cube_016.update()
me_cube_017 = bpy.data.meshes.new('Cube.017')
me_cube_017.from_pydata([(-0.5, -2.5, -0.5), (-0.5, -2.5, 0.5), (-2.5, 2.5, -0.5), (-2.5, 2.5, 0.5), (0.5, -2.5, -0.5), (0.5, -2.5, 0.5), (2.5, 2.5, -0.5), (2.5, 2.5, 0.5), (2.5, -0.5, -0.5), (2.5, -0.5, 0.5), (-2.5, -0.5, -0.5), (-2.5, -0.5, 0.5), (2.5, 0.5, -0.5), (2.5, 0.5, 0.5), (-2.5, 0.5, -0.5), (-2.5, 0.5, 0.5), (0.5, 0.5, -0.5), (-0.5, 0.5, -0.5), (0.5, 0.5, 0.5), (-0.5, 0.5, 0.5), (0.5, -0.5, -0.5), (-0.5, -0.5, -0.5), (0.5, -0.5, 0.5), (-0.5, -0.5, 0.5), (2.0, 0.5, -0.5), (2.0, 0.5, 0.5), (1.5, 1.5, 0.5), (1.5, 1.5, -0.5), (-1.5, 1.5, 0.5), (-1.5, 1.5, -0.5), (-2.0, 0.5, -0.5), (-2.0, 0.5, 0.5)], [], [(1, 11, 10, 0), (6, 27, 26, 7), (5, 4, 8, 9), (3, 28, 19, 18, 26, 7), (13, 12, 24, 25), (16, 27, 24), (9, 13, 25, 18, 22), (19, 23, 22, 18), (1, 5, 22, 23), (9, 22, 5), (11, 1, 23), (11, 23, 19, 31, 15), (8, 4, 20), (0, 21, 20, 4), (10, 21, 0), (10, 14, 30, 17, 21), (2, 6, 27, 16, 17, 29), (26, 25, 24, 27), (8, 20, 16, 24, 12), (17, 16, 20, 21), (18, 25, 26), (2, 29, 28, 3), (17, 30, 29), (31, 28, 29, 30), (14, 15, 31, 30), (19, 28, 31)])
_uv = me_cube_017.uv_layers.new(name='UVMap')
_uv.uv.foreach_set('vector', [0.0, 0.0, 0.0, 0.0, 0.0, 0.0, 0.0, 0.0, 0.0, 0.0, 0.0, 0.0, 0.0, 0.0, 0.0, 0.0, 0.0, 0.0, 0.0, 0.0, 0.0, 0.0, 0.0, 0.0, 0.0, 0.0, 0.0, 0.0, 0.0, 0.0, 0.0, 0.0, 0.0, 0.0, 0.0, 0.0, 0.0, 0.0, 0.0, 0.0, 0.0, 0.0, 0.0, 0.0, 0.0, 0.0, 0.0, 0.0, 0.0, 0.0, 0.0, 0.0, 0.0, 0.0, 0.0, 0.0, 0.0, 0.0, 0.0, 0.0, 0.0, 0.0, 0.0, 0.0, 0.0, 0.0, 0.0, 0.0, 0.0, 0.0, 0.0, 0.0, 0.0, 0.0, 0.0, 0.0, 0.0, 0.0, 0.0, 0.0, 0.0, 0.0, 0.0, 0.0, 0.0, 0.0, 0.0, 0.0, 0.0, 0.0, 0.0, 0.0, 0.0, 0.0, 0.0, 0.0, 0.0, 0.0, 0.0, 0.0, 0.0, 0.0, 0.0, 0.0, 0.0, 0.0, 0.0, 0.0, 0.0, 0.0, 0.0, 0.0, 0.0, 0.0, 0.0, 0.0, 0.0, 0.0, 0.0, 0.0, 0.0, 0.0, 0.0, 0.0, 0.0, 0.0, 0.0, 0.0, 0.0, 0.0, 0.0, 0.0, 0.0, 0.0, 0.0, 0.0, 0.0, 0.0, 0.0, 0.0, 0.0, 0.0, 0.0, 0.0, 0.0, 0.0, 0.0, 0.0, 0.0, 0.0, 0.0, 0.0, 0.0, 0.0, 0.0, 0.0, 0.0, 0.0, 0.0, 0.0, 0.0, 0.0, 0.0, 0.0, 0.0, 0.0, 0.0, 0.0, 0.0, 0.0, 0.0, 0.0, 0.0, 0.0, 0.0, 0.0, 0.0, 0.0, 0.0, 0.0, 0.0, 0.0, 0.0, 0.0, 0.0, 0.0, 0.0, 0.0, 0.0, 0.0, 0.0, 0.0, 0.0, 0.0, 0.0, 0.0, 0.0, 0.0, 0.0, 0.0, 0.0, 0.0, 0.0, 0.0, 0.0, 0.0, 0.0, 0.0])
me_cube_017.update()
me_cube_018 = bpy.data.meshes.new('Cube.018')
me_cube_018.from_pydata([(-2.5, 2.5, -0.5), (-2.5, 2.5, 0.5), (2.5, 2.5, -0.5), (2.5, 2.5, 0.5), (2.5, 0.5, -0.5), (2.5, 0.5, 0.5), (-2.5, 0.5, -0.5), (-2.5, 0.5, 0.5), (0.5, 0.5, -0.5), (-0.5, 0.5, -0.5), (0.5, 0.5, 0.5), (-0.5, 0.5, 0.5), (2.0, 0.5, -0.5), (2.0, 0.5, 0.5), (1.5, 1.5, 0.5), (1.5, 1.5, -0.5), (-1.5, 1.5, 0.5), (-1.5, 1.5, -0.5), (-2.0, 0.5, -0.5), (-2.0, 0.5, 0.5), (0.5, 0.0, 0.5), (-0.5, 0.0, 0.5), (2.5, 0.0, 0.5), (-2.5, 0.0, 0.5), (-2.5, 0.0, -0.5), (-0.5, 0.0, -0.5), (0.5, 0.0, -0.5), (2.5, 0.0, -0.5), (-2.5, -2.5, -0.5), (-2.5, -2.5, 0.5), (2.5, -2.5, -0.5), (2.5, -2.5, 0.5), (2.5, -0.5, -0.5), (2.5, -0.5, 0.5), (-2.5, -0.5, -0.5), (-2.5, -0.5, 0.5), (0.5, -0.5, -0.5), (-0.5, -0.5, -0.5), (0.5, -0.5, 0.5), (-0.5, -0.5, 0.5), (2.0, -0.5, -0.5), (2.0, -0.5, 0.5), (1.5, -1.5, 0.5), (1.5, -1.5, -0.5), (-1.5, -1.5, 0.5), (-1.5, -1.5, -0.5), (-2.0, -0.5, -0.5), (-2.0, -0.5, 0.5)], [], [(2, 3, 14, 15), (1, 16, 11, 10, 14, 3), (5, 4, 12, 13), (8, 15, 12), (0, 2, 15, 8, 9, 17), (14, 13, 12, 15), (10, 13, 14), (0, 17, 16, 1), (9, 18, 17), (19, 16, 17, 18), (6, 7, 19, 18), (11, 16, 19), (11, 21, 20, 10), (9, 8, 26, 25), (23, 19, 7), (24, 6, 18), (9, 25, 24, 18), (12, 27, 26, 8), (27, 12, 4), (22, 5, 13), (13, 10, 20, 22), (19, 23, 21, 11), (30, 43, 42, 31), (29, 31, 42, 38, 39, 44), (33, 41, 40, 32), (36, 40, 43), (28, 45, 37, 36, 43, 30), (42, 43, 40, 41), (38, 42, 41), (28, 29, 44, 45), (37, 45, 46), (47, 46, 45, 44), (34, 46, 47, 35), (39, 47, 44), (39, 38, 20, 21), (37, 25, 26, 36), (23, 35, 47), (24, 46, 34), (37, 46, 24, 25), (40, 36, 26, 27), (27, 32, 40), (22, 41, 33), (41, 22, 20, 38), (47, 39, 21, 23)])
_uv = me_cube_018.uv_layers.new(name='UVMap')
_uv.uv.foreach_set('vector', [0.0, 0.0, 0.0, 0.0, 0.0, 0.0, 0.0, 0.0, 0.0, 0.0, 0.0, 0.0, 0.0, 0.0, 0.0, 0.0, 0.0, 0.0, 0.0, 0.0, 0.0, 0.0, 0.0, 0.0, 0.0, 0.0, 0.0, 0.0, 0.0, 0.0, 0.0, 0.0, 0.0, 0.0, 0.0, 0.0, 0.0, 0.0, 0.0, 0.0, 0.0, 0.0, 0.0, 0.0, 0.0, 0.0, 0.0, 0.0, 0.0, 0.0, 0.0, 0.0, 0.0, 0.0, 0.0, 0.0, 0.0, 0.0, 0.0, 0.0, 0.0, 0.0, 0.0, 0.0, 0.0, 0.0, 0.0, 0.0, 0.0, 0.0, 0.0, 0.0, 0.0, 0.0, 0.0, 0.0, 0.0, 0.0, 0.0, 0.0, 0.0, 0.0, 0.0, 0.0, 0.0, 0.0, 0.0, 0.0, 0.0, 0.0, 0.0, 0.0, 0.0, 0.0, 0.0, 0.0, 0.0, 0.0, 0.0, 0.0, 0.0, 0.0, 0.0, 0.0, 0.0, 0.0, 0.0, 0.0, 0.0, 0.0, 0.0, 0.0, 0.0, 0.0, 0.0, 0.0, 0.0, 0.0, 0.0, 0.0, 0.0, 0.0, 0.0, 0.0, 0.0, 0.0, 0.0, 0.0, 0.0, 0.0, 0.0, 0.0, 0.0, 0.0, 0.0, 0.0, 0.0, 0.0, 0.0, 0.0, 0.0, 0.0, 0.0, 0.0, 0.0, 0.0, 0.0, 0.0, 0.0, 0.0, 0.0, 0.0, 0.0, 0.0, 0.0, 0.0, 0.0, 0.0, 0.0, 0.0, 0.0, 0.0, 0.0, 0.0, 0.0, 0.0, 0.0, 0.0, 0.0, 0.0, 0.0, 0.0, 0.0, 0.0, 0.0, 0.0, 0.0, 0.0, 0.0, 0.0, 0.0, 0.0, 0.0, 0.0, 0.0, 0.0, 0.0, 0.0, 0.0, 0.0, 0.0, 0.0, 0.0, 0.0, 0.0, 0.0, 0.0, 0.0, 0.0, 0.0, 0.0, 0.0, 0.0, 0.0, 0.0, 0.0, 0.0, 0.0, 0.0, 0.0, 0.0, 0.0, 0.0, 0.0, 0.0, 0.0, 0.0, 0.0, 0.0, 0.0, 0.0, 0.0, 0.0, 0.0, 0.0, 0.0, 0.0, 0.0, 0.0, 0.0, 0.0, 0.0, 0.0, 0.0, 0.0, 0.0, 0.0, 0.0, 0.0, 0.0, 0.0, 0.0, 0.0, 0.0, 0.0, 0.0, 0.0, 0.0, 0.0, 0.0, 0.0, 0.0, 0.0, 0.0, 0.0, 0.0, 0.0, 0.0, 0.0, 0.0, 0.0, 0.0, 0.0, 0.0, 0.0, 0.0, 0.0, 0.0, 0.0, 0.0, 0.0, 0.0, 0.0, 0.0, 0.0, 0.0, 0.0, 0.0, 0.0, 0.0, 0.0, 0.0, 0.0, 0.0, 0.0, 0.0, 0.0, 0.0, 0.0, 0.0, 0.0, 0.0, 0.0, 0.0, 0.0, 0.0, 0.0, 0.0, 0.0, 0.0, 0.0, 0.0, 0.0, 0.0, 0.0, 0.0, 0.0, 0.0, 0.0, 0.0, 0.0, 0.0, 0.0, 0.0, 0.0, 0.0, 0.0, 0.0, 0.0, 0.0, 0.0, 0.0, 0.0, 0.0, 0.0, 0.0, 0.0, 0.0, 0.0, 0.0, 0.0, 0.0, 0.0, 0.0, 0.0, 0.0])
me_cube_018.update()
me_cube_029 = bpy.data.meshes.new('Cube.029')
me_cube_029.from_pydata([(-2.5, 2.5, -0.5), (-2.5, 2.5, 0.5), (2.5, 2.5, -0.5), (2.5, 2.5, 0.5), (2.5, 0.5, -0.5), (2.5, 0.5, 0.5), (-2.5, 0.5, -0.5), (-2.5, 0.5, 0.5), (0.5, 0.5, -0.5), (-0.5, 0.5, -0.5), (0.5, 0.5, 2.5), (-0.5, 0.5, 2.5), (2.0, 0.5, -0.5), (2.0, 0.5, 0.5), (1.5, 1.5, 0.5), (1.5, 1.5, -0.5), (-1.5, 1.5, 0.5), (-1.5, 1.5, -0.5), (-2.0, 0.5, -0.5), (-2.0, 0.5, 0.5), (0.5, 0.0, 2.5), (-0.5, 0.0, 2.5), (2.5, 0.0, 0.5), (-2.5, 0.0, 0.5), (-2.5, 0.0, -0.5), (-0.5, 0.0, -0.5), (0.5, 0.0, -0.5), (2.5, 0.0, -0.5), (-2.5, -2.5, -0.5), (-2.5, -2.5, 0.5), (2.5, -2.5, -0.5), (2.5, -2.5, 0.5), (2.5, -0.5, -0.5), (2.5, -0.5, 0.5), (-2.5, -0.5, -0.5), (-2.5, -0.5, 0.5), (0.5, -0.5, -0.5), (-0.5, -0.5, -0.5), (0.5, -0.5, 2.5), (-0.5, -0.5, 2.5), (2.0, -0.5, -0.5), (2.0, -0.5, 0.5), (1.5, -1.5, 0.5), (1.5, -1.5, -0.5), (-1.5, -1.5, 0.5), (-1.5, -1.5, -0.5), (-2.0, -0.5, -0.5), (-2.0, -0.5, 0.5)], [], [(2, 3, 14, 15), (1, 16, 11, 10, 14, 3), (5, 4, 12, 13), (8, 15, 12), (0, 2, 15, 8, 9, 17), (14, 13, 12, 15), (10, 13, 14), (0, 17, 16, 1), (9, 18, 17), (19, 16, 17, 18), (6, 7, 19, 18), (11, 16, 19), (9, 8, 26, 25), (23, 19, 7), (24, 6, 18), (9, 25, 24, 18), (12, 27, 26, 8), (27, 12, 4), (22, 5, 13), (13, 10, 20, 22), (19, 23, 21, 11), (30, 43, 42, 31), (29, 31, 42, 38, 39, 44), (33, 41, 40, 32), (36, 40, 43), (28, 45, 37, 36, 43, 30), (42, 43, 40, 41), (38, 42, 41), (28, 29, 44, 45), (37, 45, 46), (47, 46, 45, 44), (34, 46, 47, 35), (39, 47, 44), (37, 25, 26, 36), (23, 35, 47), (24, 46, 34), (37, 46, 24, 25), (40, 36, 26, 27), (27, 32, 40), (22, 41, 33), (41, 22, 20, 38), (47, 39, 21, 23)])
_uv = me_cube_029.uv_layers.new(name='UVMap')
_uv.uv.foreach_set('vector', [0.0, 0.0, 0.0, 0.0, 0.0, 0.0, 0.0, 0.0, 0.0, 0.0, 0.0, 0.0, 0.0, 0.0, 0.0, 0.0, 0.0, 0.0, 0.0, 0.0, 0.0, 0.0, 0.0, 0.0, 0.0, 0.0, 0.0, 0.0, 0.0, 0.0, 0.0, 0.0, 0.0, 0.0, 0.0, 0.0, 0.0, 0.0, 0.0, 0.0, 0.0, 0.0, 0.0, 0.0, 0.0, 0.0, 0.0, 0.0, 0.0, 0.0, 0.0, 0.0, 0.0, 0.0, 0.0, 0.0, 0.0, 0.0, 0.0, 0.0, 0.0, 0.0, 0.0, 0.0, 0.0, 0.0, 0.0, 0.0, 0.0, 0.0, 0.0, 0.0, 0.0, 0.0, 0.0, 0.0, 0.0, 0.0, 0.0, 0.0, 0.0, 0.0, 0.0, 0.0, 0.0, 0.0, 0.0, 0.0, 0.0, 0.0, 0.0, 0.0, 0.0, 0.0, 0.0, 0.0, 0.0, 0.0, 0.0, 0.0, 0.0, 0.0, 0.0, 0.0, 0.0, 0.0, 0.0, 0.0, 0.0, 0.0, 0.0, 0.0, 0.0, 0.0, 0.0, 0.0, 0.0, 0.0, 0.0, 0.0, 0.0, 0.0, 0.0, 0.0, 0.0, 0.0, 0.0, 0.0, 0.0, 0.0, 0.0, 0.0, 0.0, 0.0, 0.0, 0.0, 0.0, 0.0, 0.0, 0.0, 0.0, 0.0, 0.0, 0.0, 0.0, 0.0, 0.0, 0.0, 0.0, 0.0, 0.0, 0.0, 0.0, 0.0, 0.0, 0.0, 0.0, 0.0, 0.0, 0.0, 0.0, 0.0, 0.0, 0.0, 0.0, 0.0, 0.0, 0.0, 0.0, 0.0, 0.0, 0.0, 0.0, 0.0, 0.0, 0.0, 0.0, 0.0, 0.0, 0.0, 0.0, 0.0, 0.0, 0.0, 0.0, 0.0, 0.0, 0.0, 0.0, 0.0, 0.0, 0.0, 0.0, 0.0, 0.0, 0.0, 0.0, 0.0, 0.0, 0.0, 0.0, 0.0, 0.0, 0.0, 0.0, 0.0, 0.0, 0.0, 0.0, 0.0, 0.0, 0.0, 0.0, 0.0, 0.0, 0.0, 0.0, 0.0, 0.0, 0.0, 0.0, 0.0, 0.0, 0.0, 0.0, 0.0, 0.0, 0.0, 0.0, 0.0, 0.0, 0.0, 0.0, 0.0, 0.0, 0.0, 0.0, 0.0, 0.0, 0.0, 0.0, 0.0, 0.0, 0.0, 0.0, 0.0, 0.0, 0.0, 0.0, 0.0, 0.0, 0.0, 0.0, 0.0, 0.0, 0.0, 0.0, 0.0, 0.0, 0.0, 0.0, 0.0, 0.0, 0.0, 0.0, 0.0, 0.0, 0.0, 0.0, 0.0, 0.0, 0.0, 0.0, 0.0, 0.0, 0.0, 0.0, 0.0, 0.0, 0.0, 0.0, 0.0, 0.0, 0.0, 0.0, 0.0, 0.0, 0.0, 0.0, 0.0, 0.0, 0.0, 0.0, 0.0, 0.0, 0.0, 0.0, 0.0, 0.0, 0.0, 0.0, 0.0, 0.0, 0.0, 0.0, 0.0, 0.0, 0.0, 0.0, 0.0, 0.0, 0.0, 0.0, 0.0, 0.0, 0.0, 0.0, 0.0, 0.0, 0.0])
me_cube_029.update()
me_cube_030 = bpy.data.meshes.new('Cube.030')
me_cube_030.from_pydata([(-2.5, 2.5, -0.5), (-2.5, 2.5, 0.5), (2.5, 2.5, -0.5), (2.5, 2.5, 0.5), (-2.5, 0.5, -0.5), (-2.5, 0.5, 0.5), (0.5, 0.5, -0.5), (-0.5, 0.5, -0.5), (0.5, 0.5, 2.5), (-0.5, 0.5, 2.5), (2.0, 0.5, -0.5), (2.0, 0.5, 0.5), (1.5, 1.5, 0.5), (1.5, 1.5, -0.5), (-1.5, 1.5, 0.5), (-1.5, 1.5, -0.5), (-2.0, 0.5, -0.5), (-2.0, 0.5, 0.5), (0.5, 0.0, 2.5), (-0.5, 0.0, 2.5), (2.0, 0.0, 0.5), (-2.5, 0.0, 0.5), (-2.5, 0.0, -0.5), (-0.5, 0.0, -0.5), (0.5, 0.0, -0.5), (2.0, 0.0, -0.5), (-2.5, -2.5, -0.5), (-2.5, -2.5, 0.5), (2.5, -2.5, -0.5), (2.5, -2.5, 0.5), (-2.5, -0.5, -0.5), (-2.5, -0.5, 0.5), (0.5, -0.5, -0.5), (-0.5, -0.5, -0.5), (0.5, -0.5, 2.5), (-0.5, -0.5, 2.5), (2.0, -0.5, -0.5), (2.0, -0.5, 0.5), (1.5, -1.5, 0.5), (1.5, -1.5, -0.5), (-1.5, -1.5, 0.5), (-1.5, -1.5, -0.5), (-2.0, -0.5, -0.5), (-2.0, -0.5, 0.5)], [], [(2, 3, 12, 13), (1, 14, 9, 8, 12, 3), (6, 13, 10), (0, 2, 13, 6, 7, 15), (12, 11, 10, 13), (8, 11, 12), (0, 15, 14, 1), (7, 16, 15), (17, 14, 15, 16), (4, 5, 17, 16), (9, 14, 17), (7, 6, 24, 23), (21, 17, 5), (22, 4, 16), (7, 23, 22, 16), (10, 25, 24, 6), (11, 8, 18, 20), (17, 21, 19, 9), (28, 39, 38, 29), (27, 29, 38, 34, 35, 40), (32, 36, 39), (26, 41, 33, 32, 39, 28), (38, 39, 36, 37), (34, 38, 37), (26, 27, 40, 41), (33, 41, 42), (43, 42, 41, 40), (30, 42, 43, 31), (35, 43, 40), (33, 23, 24, 32), (21, 31, 43), (22, 42, 30), (33, 42, 22, 23), (36, 32, 24, 25), (37, 20, 18, 34), (43, 35, 19, 21), (11, 20, 37, 36, 25, 10)])
_uv = me_cube_030.uv_layers.new(name='UVMap')
_uv.uv.foreach_set('vector', [0.0, 0.0, 0.0, 0.0, 0.0, 0.0, 0.0, 0.0, 0.0, 0.0, 0.0, 0.0, 0.0, 0.0, 0.0, 0.0, 0.0, 0.0, 0.0, 0.0, 0.0, 0.0, 0.0, 0.0, 0.0, 0.0, 0.0, 0.0, 0.0, 0.0, 0.0, 0.0, 0.0, 0.0, 0.0, 0.0, 0.0, 0.0, 0.0, 0.0, 0.0, 0.0, 0.0, 0.0, 0.0, 0.0, 0.0, 0.0, 0.0, 0.0, 0.0, 0.0, 0.0, 0.0, 0.0, 0.0, 0.0, 0.0, 0.0, 0.0, 0.0, 0.0, 0.0, 0.0, 0.0, 0.0, 0.0, 0.0, 0.0, 0.0, 0.0, 0.0, 0.0, 0.0, 0.0, 0.0, 0.0, 0.0, 0.0, 0.0, 0.0, 0.0, 0.0, 0.0, 0.0, 0.0, 0.0, 0.0, 0.0, 0.0, 0.0, 0.0, 0.0, 0.0, 0.0, 0.0, 0.0, 0.0, 0.0, 0.0, 0.0, 0.0, 0.0, 0.0, 0.0, 0.0, 0.0, 0.0, 0.0, 0.0, 0.0, 0.0, 0.0, 0.0, 0.0, 0.0, 0.0, 0.0, 0.0, 0.0, 0.0, 0.0, 0.0, 0.0, 0.0, 0.0, 0.0, 0.0, 0.0, 0.0, 0.0, 0.0, 0.0, 0.0, 0.0, 0.0, 0.0, 0.0, 0.0, 0.0, 0.0, 0.0, 0.0, 0.0, 0.0, 0.0, 0.0, 0.0, 0.0, 0.0, 0.0, 0.0, 0.0, 0.0, 0.0, 0.0, 0.0, 0.0, 0.0, 0.0, 0.0, 0.0, 0.0, 0.0, 0.0, 0.0, 0.0, 0.0, 0.0, 0.0, 0.0, 0.0, 0.0, 0.0, 0.0, 0.0, 0.0, 0.0, 0.0, 0.0, 0.0, 0.0, 0.0, 0.0, 0.0, 0.0, 0.0, 0.0, 0.0, 0.0, 0.0, 0.0, 0.0, 0.0, 0.0, 0.0, 0.0, 0.0, 0.0, 0.0, 0.0, 0.0, 0.0, 0.0, 0.0, 0.0, 0.0, 0.0, 0.0, 0.0, 0.0, 0.0, 0.0, 0.0, 0.0, 0.0, 0.0, 0.0, 0.0, 0.0, 0.0, 0.0, 0.0, 0.0, 0.0, 0.0, 0.0, 0.0, 0.0, 0.0, 0.0, 0.0, 0.0, 0.0, 0.0, 0.0, 0.0, 0.0, 0.0, 0.0, 0.0, 0.0, 0.0, 0.0, 0.0, 0.0, 0.0, 0.0, 0.0, 0.0, 0.0, 0.0, 0.0, 0.0, 0.0, 0.0, 0.0, 0.0, 0.0, 0.0, 0.0, 0.0, 0.0, 0.0, 0.0, 0.0, 0.0, 0.0, 0.0, 0.0, 0.0, 0.0, 0.0, 0.0, 0.0, 0.0, 0.0, 0.0, 0.0, 0.0, 0.0, 0.0, 0.0, 0.0, 0.0, 0.0, 0.0, 0.0, 0.0, 0.0, 0.0, 0.0])
me_cube_030.update()
me_cube_019 = bpy.data.meshes.new('Cube.019')
me_cube_019.from_pydata([(-2.5, 2.5, -0.5), (-2.5, 2.5, 0.5), (2.5, 2.5, -0.5), (2.5, 2.5, 0.5), (-2.5, 0.5, -0.5), (-2.5, 0.5, 0.5), (0.5, 0.5, -0.5), (-0.5, 0.5, -0.5), (0.5, 0.5, 0.5), (-0.5, 0.5, 0.5), (1.5, 1.5, 0.5), (1.5, 1.5, -0.5), (-1.5, 1.5, 0.5), (-1.5, 1.5, -0.5), (-2.0, 0.5, -0.5), (-2.0, 0.5, 0.5), (0.5, 0.0, 0.5), (-0.5, 0.0, 0.5), (-2.5, 0.0, 0.5), (-2.5, 0.0, -0.5), (-0.5, 0.0, -0.5), (0.5, 0.0, -0.5), (-2.5, -2.5, -0.5), (-2.5, -2.5, 0.5), (2.5, -2.5, -0.5), (2.5, -2.5, 0.5), (-2.5, -0.5, -0.5), (-2.5, -0.5, 0.5), (0.5, -0.5, -0.5), (-0.5, -0.5, -0.5), (0.5, -0.5, 0.5), (-0.5, -0.5, 0.5), (1.25, 0.0, 0.5), (1.25, 0.0, -0.5), (1.5, -1.5, 0.5), (1.5, -1.5, -0.5), (-1.5, -1.5, 0.5), (-1.5, -1.5, -0.5), (-2.0, -0.5, -0.5), (-2.0, -0.5, 0.5)], [(21, 33), (16, 32)], [(2, 3, 10, 11), (1, 12, 9, 8, 10, 3), (0, 2, 11, 6, 7, 13), (0, 13, 12, 1), (7, 14, 13), (15, 12, 13, 14), (4, 5, 15, 14), (9, 12, 15), (9, 17, 16, 8), (7, 6, 21, 20), (18, 15, 5), (19, 4, 14), (7, 20, 19, 14), (15, 18, 17, 9), (24, 35, 34, 25), (23, 25, 34, 30, 31, 36), (6, 11, 33), (22, 37, 29, 28, 35, 24), (11, 10, 32, 33), (33, 32, 34, 35), (22, 23, 36, 37), (29, 37, 38), (39, 38, 37, 36), (26, 38, 39, 27), (31, 39, 36), (31, 30, 16, 17), (29, 20, 21, 28), (18, 27, 39), (19, 38, 26), (29, 38, 19, 20), (39, 31, 17, 18), (33, 28, 6), (33, 35, 28), (30, 34, 32), (32, 8, 30), (8, 32, 10)])
_uv = me_cube_019.uv_layers.new(name='UVMap')
_uv.uv.foreach_set('vector', [0.0, 0.0, 0.0, 0.0, 0.0, 0.0, 0.0, 0.0, 0.0, 0.0, 0.0, 0.0, 0.0, 0.0, 0.0, 0.0, 0.0, 0.0, 0.0, 0.0, 0.0, 0.0, 0.0, 0.0, 0.0, 0.0, 0.0, 0.0, 0.0, 0.0, 0.0, 0.0, 0.0, 0.0, 0.0, 0.0, 0.0, 0.0, 0.0, 0.0, 0.0, 0.0, 0.0, 0.0, 0.0, 0.0, 0.0, 0.0, 0.0, 0.0, 0.0, 0.0, 0.0, 0.0, 0.0, 0.0, 0.0, 0.0, 0.0, 0.0, 0.0, 0.0, 0.0, 0.0, 0.0, 0.0, 0.0, 0.0, 0.0, 0.0, 0.0, 0.0, 0.0, 0.0, 0.0, 0.0, 0.0, 0.0, 0.0, 0.0, 0.0, 0.0, 0.0, 0.0, 0.0, 0.0, 0.0, 0.0, 0.0, 0.0, 0.0, 0.0, 0.0, 0.0, 0.0, 0.0, 0.0, 0.0, 0.0, 0.0, 0.0, 0.0, 0.0, 0.0, 0.0, 0.0, 0.0, 0.0, 0.0, 0.0, 0.0, 0.0, 0.0, 0.0, 0.0, 0.0, 0.0, 0.0, 0.0, 0.0, 0.0, 0.0, 0.0, 0.0, 0.0, 0.0, 0.0, 0.0, 0.0, 0.0, 0.0, 0.0, 0.0, 0.0, 0.0, 0.0, 0.0, 0.0, 0.0, 0.0, 0.0, 0.0, 0.0, 0.0, 0.0, 0.0, 0.0, 0.0, 0.0, 0.0, 0.0, 0.0, 0.0, 0.0, 0.0, 0.0, 0.0, 0.0, 0.0, 0.0, 0.0, 0.0, 0.0, 0.0, 0.0, 0.0, 0.0, 0.0, 0.0, 0.0, 0.0, 0.0, 0.0, 0.0, 0.0, 0.0, 0.0, 0.0, 0.0, 0.0, 0.0, 0.0, 0.0, 0.0, 0.0, 0.0, 0.0, 0.0, 0.0, 0.0, 0.0, 0.0, 0.0, 0.0, 0.0, 0.0, 0.0, 0.0, 0.0, 0.0, 0.0, 0.0, 0.0, 0.0, 0.0, 0.0, 0.0, 0.0, 0.0, 0.0, 0.0, 0.0, 0.0, 0.0, 0.0, 0.0, 0.0, 0.0, 0.0, 0.0, 0.0, 0.0, 0.0, 0.0, 0.0, 0.0, 0.0, 0.0, 0.0, 0.0, 0.0, 0.0, 0.0, 0.0, 0.0, 0.0, 0.0, 0.0, 0.0, 0.0, 0.0, 0.0, 0.0, 0.0, 0.0, 0.0, 0.0, 0.0, 0.0, 0.0, 0.0, 0.0, 0.0, 0.0, 0.0, 0.0, 0.0, 0.0, 0.0, 0.0, 0.0, 0.0, 0.0, 0.0, 0.0, 0.0, 0.0, 0.0, 0.0, 0.0, 0.0, 0.0, 0.0, 0.0, 0.0, 0.0])
me_cube_019.update()
me_cube_020 = bpy.data.meshes.new('Cube.020')
me_cube_020.from_pydata([(-2.5, 2.5, -0.5), (-2.5, 2.5, 0.5), (2.5, 2.5, -0.5), (2.5, 2.5, 0.5), (-2.5, 0.5, -0.5), (-2.5, 0.5, 0.5), (0.5, 0.5, -0.5), (-0.5, 0.5, -0.5), (0.5, 0.5, 0.5), (-0.5, 0.5, 0.5), (1.5, 1.5, 0.5), (1.5, 1.5, -0.5), (-1.5, 1.5, 0.5), (-1.5, 1.5, -0.5), (-2.0, 0.5, -0.5), (-2.0, 0.5, 0.5), (0.5, 0.0, 0.5), (-0.5, 0.0, 0.5), (-2.5, 0.0, 0.5), (-2.5, 0.0, -0.5), (-0.5, 0.0, -0.5), (0.5, 0.0, -0.5), (-0.5, -2.5, -0.5), (-0.5, -2.5, 0.5), (0.5, -2.5, -0.5), (0.5, -2.5, 0.5), (-2.5, -0.5, -0.5), (-2.5, -0.5, 0.5), (0.5, -0.5, -0.5), (-0.5, -0.5, -0.5), (0.5, -0.5, 0.5), (-0.5, -0.5, 0.5), (1.25, 0.0, 0.5), (1.25, 0.0, -0.5), (1.5, -1.5, 0.5), (1.5, -1.5, -0.5), (-1.5, -1.5, 0.5), (-1.5, -1.5, -0.5), (-2.0, -0.5, -0.5), (-2.0, -0.5, 0.5)], [(21, 33), (16, 32)], [(2, 3, 10, 11), (1, 12, 9, 8, 10, 3), (0, 2, 11, 6, 7, 13), (0, 13, 12, 1), (7, 14, 13), (15, 12, 13, 14), (4, 5, 15, 14), (9, 12, 15), (9, 17, 16, 8), (7, 6, 21, 20), (18, 15, 5), (19, 4, 14), (7, 20, 19, 14), (15, 18, 17, 9), (24, 35, 34, 25), (23, 25, 34, 30, 31, 36), (6, 11, 33), (22, 37, 29, 28, 35, 24), (11, 10, 32, 33), (33, 32, 34, 35), (22, 23, 36, 37), (29, 37, 38), (39, 38, 37, 36), (26, 38, 39, 27), (31, 39, 36), (31, 30, 16, 17), (29, 20, 21, 28), (18, 27, 39), (19, 38, 26), (29, 38, 19, 20), (39, 31, 17, 18), (33, 28, 6), (33, 35, 28), (30, 34, 32), (32, 8, 30), (8, 32, 10)])
_uv = me_cube_020.uv_layers.new(name='UVMap')
_uv.uv.foreach_set('vector', [0.0, 0.0, 0.0, 0.0, 0.0, 0.0, 0.0, 0.0, 0.0, 0.0, 0.0, 0.0, 0.0, 0.0, 0.0, 0.0, 0.0, 0.0, 0.0, 0.0, 0.0, 0.0, 0.0, 0.0, 0.0, 0.0, 0.0, 0.0, 0.0, 0.0, 0.0, 0.0, 0.0, 0.0, 0.0, 0.0, 0.0, 0.0, 0.0, 0.0, 0.0, 0.0, 0.0, 0.0, 0.0, 0.0, 0.0, 0.0, 0.0, 0.0, 0.0, 0.0, 0.0, 0.0, 0.0, 0.0, 0.0, 0.0, 0.0, 0.0, 0.0, 0.0, 0.0, 0.0, 0.0, 0.0, 0.0, 0.0, 0.0, 0.0, 0.0, 0.0, 0.0, 0.0, 0.0, 0.0, 0.0, 0.0, 0.0, 0.0, 0.0, 0.0, 0.0, 0.0, 0.0, 0.0, 0.0, 0.0, 0.0, 0.0, 0.0, 0.0, 0.0, 0.0, 0.0, 0.0, 0.0, 0.0, 0.0, 0.0, 0.0, 0.0, 0.0, 0.0, 0.0, 0.0, 0.0, 0.0, 0.0, 0.0, 0.0, 0.0, 0.0, 0.0, 0.0, 0.0, 0.0, 0.0, 0.0, 0.0, 0.0, 0.0, 0.0, 0.0, 0.0, 0.0, 0.0, 0.0, 0.0, 0.0, 0.0, 0.0, 0.0, 0.0, 0.0, 0.0, 0.0, 0.0, 0.0, 0.0, 0.0, 0.0, 0.0, 0.0, 0.0, 0.0, 0.0, 0.0, 0.0, 0.0, 0.0, 0.0, 0.0, 0.0, 0.0, 0.0, 0.0, 0.0, 0.0, 0.0, 0.0, 0.0, 0.0, 0.0, 0.0, 0.0, 0.0, 0.0, 0.0, 0.0, 0.0, 0.0, 0.0, 0.0, 0.0, 0.0, 0.0, 0.0, 0.0, 0.0, 0.0, 0.0, 0.0, 0.0, 0.0, 0.0, 0.0, 0.0, 0.0, 0.0, 0.0, 0.0, 0.0, 0.0, 0.0, 0.0, 0.0, 0.0, 0.0, 0.0, 0.0, 0.0, 0.0, 0.0, 0.0, 0.0, 0.0, 0.0, 0.0, 0.0, 0.0, 0.0, 0.0, 0.0, 0.0, 0.0, 0.0, 0.0, 0.0, 0.0, 0.0, 0.0, 0.0, 0.0, 0.0, 0.0, 0.0, 0.0, 0.0, 0.0, 0.0, 0.0, 0.0, 0.0, 0.0, 0.0, 0.0, 0.0, 0.0, 0.0, 0.0, 0.0, 0.0, 0.0, 0.0, 0.0, 0.0, 0.0, 0.0, 0.0, 0.0, 0.0, 0.0, 0.0, 0.0, 0.0, 0.0, 0.0, 0.0, 0.0, 0.0, 0.0, 0.0, 0.0, 0.0, 0.0, 0.0, 0.0, 0.0, 0.0, 0.0, 0.0, 0.0, 0.0, 0.0, 0.0])
me_cube_020.update()

# ---- objects
ob_fourwayopenings = bpy.data.objects.new('_FourwayOpenings', me_cube_015)
ob_pipe = bpy.data.objects.new('_Pipe', me_cube_021)
ob_t_009 = bpy.data.objects.new('T.009', me_cube_010)
ob_t_000 = bpy.data.objects.new('T.000', None)
ob_t_001 = bpy.data.objects.new('T.001', me_cube_002)
ob_t_019 = bpy.data.objects.new('T.019', me_cube_001)
ob_t_020 = bpy.data.objects.new('T.020', me_cube_001)
ob_t_002 = bpy.data.objects.new('T.002', me_cube_003)
ob_t_036 = bpy.data.objects.new('T.036', me_cube_032)
ob_t_037 = bpy.data.objects.new('T.037', me_cube_039)
ob_t_003 = bpy.data.objects.new('T.003', me_cube_004)
ob_t_029 = bpy.data.objects.new('T.029', me_cube_022)
ob_t_031 = bpy.data.objects.new('T.031', me_cube_033)
ob_t_035 = bpy.data.objects.new('T.035', me_cube_037)
ob_t_032 = bpy.data.objects.new('T.032', me_cube_034)
ob_t_034 = bpy.data.objects.new('T.034', me_cube_038)
ob_t_033 = bpy.data.objects.new('T.033', me_cube_035)
ob_t_030 = bpy.data.objects.new('T.030', me_cube_031)
ob_t_004 = bpy.data.objects.new('T.004', me_cube_005)
ob_t_005 = bpy.data.objects.new('T.005', me_cube_006)
ob_t_021 = bpy.data.objects.new('T.021', me_cube_023)
ob_t_006 = bpy.data.objects.new('T.006', me_cube_007)
ob_t_007 = bpy.data.objects.new('T.007', me_cube_008)
ob_t_022 = bpy.data.objects.new('T.022', me_cube_024)
ob_t_008 = bpy.data.objects.new('T.008', me_cube_009)
ob_t_010 = bpy.data.objects.new('T.010', me_cube_011)
ob_t_011 = bpy.data.objects.new('T.011', me_cube_012)
ob_t_012 = bpy.data.objects.new('T.012', me_cube_013)
ob_t_013 = bpy.data.objects.new('T.013', me_cube_014)
ob_t_023 = bpy.data.objects.new('T.023', me_cube_025)
ob_t_026 = bpy.data.objects.new('T.026', me_cube_028)
ob_t_025 = bpy.data.objects.new('T.025', me_cube_027)
ob_t_024 = bpy.data.objects.new('T.024', me_cube_026)
ob_t_014 = bpy.data.objects.new('T.014', me_cube_016)
ob_t_015 = bpy.data.objects.new('T.015', me_cube_017)
ob_t_016 = bpy.data.objects.new('T.016', me_cube_018)
ob_t_027 = bpy.data.objects.new('T.027', me_cube_029)
ob_t_028 = bpy.data.objects.new('T.028', me_cube_030)
ob_t_017 = bpy.data.objects.new('T.017', me_cube_019)
ob_t_018 = bpy.data.objects.new('T.018', me_cube_020)

# ---- transforms, parenting, visibility, modifiers, constraints
ob_fourwayopenings.location = (0.0, 0.0, 0.0)
ob_pipe.location = (0.0, 0.0, -1.5)
ob_t_009.location = (0.0, 0.0, 0.0)
ob_t_000.location = (0.0, 0.0, 0.0)
ob_t_000.scale = (2.5, 2.5, 0.5)
ob_t_000.empty_display_type = 'CUBE'
ob_t_001.location = (0.0, 0.0, 0.0)
ob_t_019.location = (0.0, 0.0, 0.0)
ob_t_020.location = (0.0, 0.0, 0.0)
ob_t_002.location = (0.0, 0.0, 0.0)
ob_t_036.location = (0.0, 0.0, 0.0)
ob_t_037.location = (0.0, 0.0, 0.0)
ob_t_003.location = (0.0, 0.0, 0.0)
ob_t_029.location = (0.0, 0.0, 0.0)
ob_t_031.location = (0.0, 0.0, 0.0)
ob_t_035.location = (0.0, 0.0, 0.0)
_m = ob_t_035.modifiers.new('Mirror', 'MIRROR')
_m.use_axis = (False, False, True)
ob_t_032.location = (0.0, 0.0, 0.0)
ob_t_034.location = (0.0, 0.0, 0.0)
ob_t_033.location = (0.0, 0.0, 0.0)
_m = ob_t_033.modifiers.new('Mirror', 'MIRROR')
_m.use_axis = (False, False, True)
ob_t_030.location = (0.0, 0.0, 0.0)
ob_t_004.location = (0.0, 0.0, 0.0)
ob_t_005.location = (0.0, 0.0, 0.0)
ob_t_021.location = (0.0, 0.0, 0.0)
ob_t_006.location = (0.0, 0.0, 0.0)
ob_t_007.location = (0.0, 0.0, 0.0)
ob_t_022.location = (0.0, 0.0, 0.0)
ob_t_008.location = (0.0, 0.0, 0.0)
ob_t_010.location = (0.0, 0.0, 0.0)
_m = ob_t_010.modifiers.new('Mirror', 'MIRROR')
ob_t_011.location = (0.0, 0.0, 0.0)
ob_t_012.location = (0.0, 0.0, 0.0)
_m = ob_t_012.modifiers.new('Mirror', 'MIRROR')
_m.use_axis = (False, True, False)
ob_t_013.location = (0.0, 0.0, 0.0)
ob_t_023.location = (0.0, 0.0, 0.0)
ob_t_026.location = (0.0, 0.0, 0.0)
ob_t_025.location = (0.0, 0.0, 0.0)
ob_t_024.location = (0.0, 0.0, 0.0)
ob_t_014.location = (0.0, 0.0, 0.0)
ob_t_015.location = (0.0, 0.0, 0.0)
ob_t_016.location = (0.0, 0.0, 0.0)
ob_t_027.location = (0.0, 0.0, 0.0)
ob_t_028.location = (0.0, 0.0, 0.0)
ob_t_017.location = (0.0, 0.0, 0.0)
ob_t_018.location = (0.0, 0.0, 0.0)

# ---- collection membership
col_templates.objects.link(ob_fourwayopenings)
col_templates.objects.link(ob_pipe)
col_t_009.objects.link(ob_t_009)
col_t_000.objects.link(ob_t_000)
col_t_001.objects.link(ob_t_001)
col_t_019.objects.link(ob_t_019)
col_t_020.objects.link(ob_t_020)
col_t_002.objects.link(ob_t_002)
col_t_036.objects.link(ob_t_036)
col_t_037.objects.link(ob_t_037)
col_t_003.objects.link(ob_t_003)
col_t_029.objects.link(ob_t_029)
col_t_031.objects.link(ob_t_031)
col_t_035.objects.link(ob_t_035)
col_t_032.objects.link(ob_t_032)
col_t_034.objects.link(ob_t_034)
col_t_033.objects.link(ob_t_033)
col_t_030.objects.link(ob_t_030)
col_t_004.objects.link(ob_t_004)
col_t_005.objects.link(ob_t_005)
col_t_021.objects.link(ob_t_021)
col_t_006.objects.link(ob_t_006)
col_t_007.objects.link(ob_t_007)
col_t_022.objects.link(ob_t_022)
col_t_008.objects.link(ob_t_008)
col_t_010.objects.link(ob_t_010)
col_t_011.objects.link(ob_t_011)
col_t_012.objects.link(ob_t_012)
col_t_013.objects.link(ob_t_013)
col_t_023.objects.link(ob_t_023)
col_t_026.objects.link(ob_t_026)
col_t_025.objects.link(ob_t_025)
col_t_024.objects.link(ob_t_024)
col_t_014.objects.link(ob_t_014)
col_t_015.objects.link(ob_t_015)
col_t_016.objects.link(ob_t_016)
col_t_027.objects.link(ob_t_027)
col_t_028.objects.link(ob_t_028)
col_t_017.objects.link(ob_t_017)
col_t_018.objects.link(ob_t_018)

# ---- scene / render settings (as saved in the file)
scene.frame_start = 1; scene.frame_end = 250; scene.frame_set(1)
scene.render.engine = 'BLENDER_EEVEE_NEXT'
scene.cycles.sampling_pattern = 'TABULATED_SOBOL'
scene.view_settings.view_transform = 'Filmic'
bpy.context.view_layer.update()

# ---- added for rendering (the .blend has no active camera and no usable light): camera, sun
cam_auto = bpy.data.cameras.new('AutoCamera')
cam_auto.lens = 50.0
cam_auto.sensor_width = 36.0
cam_auto.clip_end = 1000.0
ob_auto_camera = bpy.data.objects.new('AutoCamera', cam_auto)
scene.collection.objects.link(ob_auto_camera)
ob_auto_camera.location = (8.01268, -9.61522, 6.41015)
ob_auto_camera.rotation_euler = (1.09748, -7.21219e-08, 0.694738)
scene.camera = ob_auto_camera
light_auto_sun = bpy.data.lights.new('AutoSun', 'SUN')
light_auto_sun.energy = 3.0
light_auto_sun.angle = 0.0523599
ob_auto_sun = bpy.data.objects.new('AutoSun', light_auto_sun)
scene.collection.objects.link(ob_auto_sun)
ob_auto_sun.rotation_euler = (0.872665, 0.174533, 0.523599)
bpy.context.view_layer.update()
